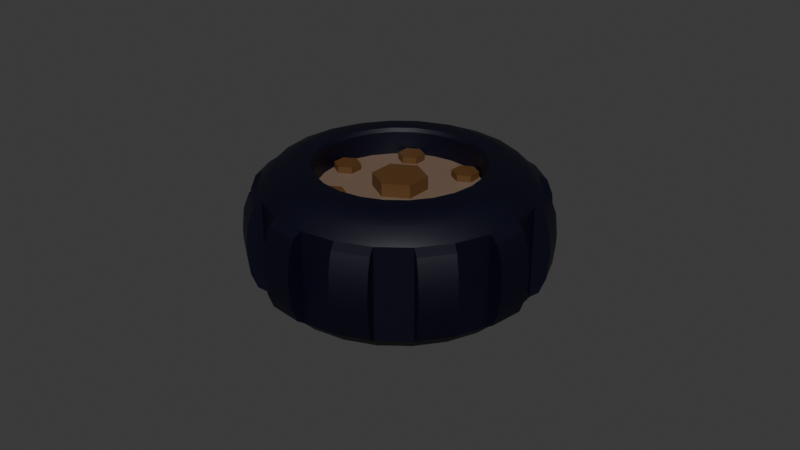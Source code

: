 # Source: test_wheel.blend  (saved by Blender 4.0.36; exported with 4.5.12 LTS)
import bpy
from mathutils import Matrix  # noqa: F401  (used for matrix-valued properties, if any)

bpy.ops.wm.read_factory_settings(use_empty=True)
scene = bpy.context.scene
scene.name = 'Scene'

# ---- collections
col_wheel = bpy.data.collections.new('Wheel'); scene.collection.children.link(col_wheel)
col_effects = bpy.data.collections.new('Effects'); scene.collection.children.link(col_effects)

# ---- images (referenced by path relative to the original .blend; pixels are not part of the script)
import os
ASSET_DIR = os.environ.get("B2B_ASSET_DIR", "")  # directory of the original .blend (textures are referenced by path, not embedded)
HERE = os.path.dirname(os.path.abspath(__file__))  # packed textures are extracted next to this script under _unpacked/

def load_image(name, relpath, width, height, colorspace="sRGB"):
    """Load a texture the original file referenced (path relative to the .blend, or extracted next to this script)."""
    p = next((c for c in (os.path.join(HERE, relpath), os.path.join(ASSET_DIR, relpath)) if relpath and os.path.exists(c)), "")
    if p:
        img = bpy.data.images.load(p, check_existing=True)
        img.name = name
    else:  # same state as the original file: an image datablock whose file is absent (Cycles renders it pink)
        img = bpy.data.images.new(name, width, height)
        img.source = "FILE"
        img.filepath = "//" + (relpath or name)
    img.colorspace_settings.name = colorspace
    return img
img_test_lightning_condensed_png = load_image('test_lightning_condensed.png', 'test_lightning_condensed.png', 1024, 1024, 'sRGB')
img_wheel_shell_bonus_lines_png = load_image('wheel_shell_bonus_lines.png', 'wheel_shell_bonus_lines.png', 1024, 1024, 'sRGB')
img_wheel_shell_bonus_clouds_png = load_image('wheel_shell_bonus_clouds.png', 'wheel_shell_bonus_clouds.png', 1024, 1024, 'sRGB')

# ---- materials (node trees are filled in below, after node groups)
mat_mat_wheel_rubber = bpy.data.materials.new('mat_wheel_rubber')
mat_mat_wheel_rubber.use_transparent_shadow = False
mat_mat_wheel_metal_dark = bpy.data.materials.new('mat_wheel_metal_dark')
mat_mat_wheel_metal_dark.use_transparent_shadow = False
mat_mat_metal_wheel_light = bpy.data.materials.new('mat_metal_wheel_light')
mat_mat_metal_wheel_light.use_transparent_shadow = False
mat_mat_wheel_lightning = bpy.data.materials.new('mat_wheel_lightning')
mat_mat_wheel_lightning.surface_render_method = 'BLENDED'
mat_mat_wheel_lightning.blend_method = 'BLEND'
mat_mat_wheel_lightning.use_backface_culling = True
mat_mat_wheel_lightning.use_transparent_shadow = False
mat_mat_wheel_lightning_lines = bpy.data.materials.new('mat_wheel_lightning_lines')
mat_mat_wheel_lightning_lines.surface_render_method = 'BLENDED'
mat_mat_wheel_lightning_lines.blend_method = 'BLEND'
mat_mat_wheel_lightning_lines.use_backface_culling = True
mat_mat_wheel_lightning_lines.use_transparent_shadow = False
mat_mat_wheel_lightning_clouds = bpy.data.materials.new('mat_wheel_lightning_clouds')
mat_mat_wheel_lightning_clouds.surface_render_method = 'BLENDED'
mat_mat_wheel_lightning_clouds.blend_method = 'BLEND'
mat_mat_wheel_lightning_clouds.use_backface_culling = True
mat_mat_wheel_lightning_clouds.use_transparent_shadow = False

# ---- node groups
ng_auto_smooth = bpy.data.node_groups.new('Auto Smooth', 'GeometryNodeTree')
_s = ng_auto_smooth.interface.new_socket(name='Geometry', in_out='OUTPUT', socket_type='NodeSocketGeometry')
_s = ng_auto_smooth.interface.new_socket(name='Geometry', in_out='INPUT', socket_type='NodeSocketGeometry')
_s = ng_auto_smooth.interface.new_socket(name='Angle', in_out='INPUT', socket_type='NodeSocketFloat')
_s.subtype = 'ANGLE'
_s.min_value = 0.0
_s.max_value = 3.142
ng_auto_smooth.is_modifier = True
_N = ng_auto_smooth.nodes; _L = ng_auto_smooth.links
n0 = _N.new('NodeGroupOutput'); n0.name = 'Group Output'; n0.location = (480, -100)
n1 = _N.new('NodeGroupInput'); n1.name = 'Group Input'; n1.location = (-420, -300)
n2 = _N.new('NodeGroupInput'); n2.name = 'Group Input.001'; n2.location = (-60, -100)
n3 = _N.new('GeometryNodeSetShadeSmooth'); n3.name = 'Set Shade Smooth'; n3.location = (120, -100)
n3.domain = 'EDGE'
n4 = _N.new('GeometryNodeSetShadeSmooth'); n4.name = 'Set Shade Smooth.001'; n4.location = (300, -100)
n5 = _N.new('GeometryNodeInputMeshEdgeAngle'); n5.name = 'Edge Angle'; n5.location = (-420, -220)
n6 = _N.new('GeometryNodeInputEdgeSmooth'); n6.name = 'Is Edge Smooth'; n6.location = (-60, -160)
n7 = _N.new('GeometryNodeInputShadeSmooth'); n7.name = 'Is Face Smooth'; n7.location = (-240, -340)
n8 = _N.new('FunctionNodeBooleanMath'); n8.name = 'Boolean Math'; n8.location = (-60, -220)
n9 = _N.new('FunctionNodeCompare'); n9.name = 'Compare'; n9.location = (-240, -180)
n9.operation = 'LESS_EQUAL'
_L.new(n5.outputs[0], n9.inputs[0])
_L.new(n4.outputs[0], n0.inputs[0])
_L.new(n1.outputs[1], n9.inputs[1])
_L.new(n9.outputs[0], n8.inputs[0])
_L.new(n7.outputs[0], n8.inputs[1])
_L.new(n2.outputs[0], n3.inputs[0])
_L.new(n6.outputs[0], n3.inputs[1])
_L.new(n3.outputs[0], n4.inputs[0])
_L.new(n8.outputs[0], n3.inputs[2])
n0.is_active_output = True

# ---- material node trees
mat_mat_wheel_rubber.use_nodes = True; mat_mat_wheel_rubber.node_tree.nodes.clear()
_N = mat_mat_wheel_rubber.node_tree.nodes; _L = mat_mat_wheel_rubber.node_tree.links
n0 = _N.new('ShaderNodeBsdfPrincipled'); n0.name = 'Principled BSDF'; n0.location = (10, 300)
n0.inputs[0].default_value = (0.0, 0.0, 0.008358, 1.0)
n0.inputs[3].default_value = 1.45
n1 = _N.new('ShaderNodeOutputMaterial'); n1.name = 'Material Output'; n1.location = (300, 300)
_L.new(n0.outputs[0], n1.inputs[0])
n1.is_active_output = True
mat_mat_wheel_metal_dark.use_nodes = True; mat_mat_wheel_metal_dark.node_tree.nodes.clear()
_N = mat_mat_wheel_metal_dark.node_tree.nodes; _L = mat_mat_wheel_metal_dark.node_tree.links
n0 = _N.new('ShaderNodeBsdfPrincipled'); n0.name = 'Principled BSDF'; n0.location = (10, 300)
n0.inputs[0].default_value = (0.1021, 0.04653, 0.01361, 1.0)
n0.inputs[3].default_value = 1.45
n1 = _N.new('ShaderNodeOutputMaterial'); n1.name = 'Material Output'; n1.location = (300, 300)
_L.new(n0.outputs[0], n1.inputs[0])
n1.is_active_output = True
mat_mat_metal_wheel_light.use_nodes = True; mat_mat_metal_wheel_light.node_tree.nodes.clear()
_N = mat_mat_metal_wheel_light.node_tree.nodes; _L = mat_mat_metal_wheel_light.node_tree.links
n0 = _N.new('ShaderNodeBsdfPrincipled'); n0.name = 'Principled BSDF'; n0.location = (10, 300)
n0.inputs[0].default_value = (0.1802, 0.1209, 0.08481, 1.0)
n0.inputs[3].default_value = 1.45
n1 = _N.new('ShaderNodeOutputMaterial'); n1.name = 'Material Output'; n1.location = (300, 300)
_L.new(n0.outputs[0], n1.inputs[0])
n1.is_active_output = True
mat_mat_wheel_lightning.use_nodes = True; mat_mat_wheel_lightning.node_tree.nodes.clear()
_N = mat_mat_wheel_lightning.node_tree.nodes; _L = mat_mat_wheel_lightning.node_tree.links
n0 = _N.new('ShaderNodeBsdfPrincipled'); n0.name = 'Principled BSDF'; n0.location = (10, 300)
n0.inputs[3].default_value = 1.45
n1 = _N.new('ShaderNodeOutputMaterial'); n1.name = 'Material Output'; n1.location = (300, 300)
n2 = _N.new('ShaderNodeTexImage'); n2.name = 'Image Texture'; n2.location = (-358, 193)
n2.image = img_test_lightning_condensed_png
_L.new(n0.outputs[0], n1.inputs[0])
_L.new(n2.outputs[0], n0.inputs[0])
_L.new(n2.outputs[1], n0.inputs[4])
n1.is_active_output = True
mat_mat_wheel_lightning_lines.use_nodes = True; mat_mat_wheel_lightning_lines.node_tree.nodes.clear()
_N = mat_mat_wheel_lightning_lines.node_tree.nodes; _L = mat_mat_wheel_lightning_lines.node_tree.links
n0 = _N.new('ShaderNodeBsdfPrincipled'); n0.name = 'Principled BSDF'; n0.location = (10, 300)
n0.inputs[3].default_value = 1.45
n1 = _N.new('ShaderNodeOutputMaterial'); n1.name = 'Material Output'; n1.location = (300, 300)
n2 = _N.new('ShaderNodeTexImage'); n2.name = 'Image Texture'; n2.location = (-358, 193)
n2.image = img_wheel_shell_bonus_lines_png
_L.new(n0.outputs[0], n1.inputs[0])
_L.new(n2.outputs[0], n0.inputs[0])
_L.new(n2.outputs[1], n0.inputs[4])
n1.is_active_output = True
mat_mat_wheel_lightning_clouds.use_nodes = True; mat_mat_wheel_lightning_clouds.node_tree.nodes.clear()
_N = mat_mat_wheel_lightning_clouds.node_tree.nodes; _L = mat_mat_wheel_lightning_clouds.node_tree.links
n0 = _N.new('ShaderNodeBsdfPrincipled'); n0.name = 'Principled BSDF'; n0.location = (10, 300)
n0.inputs[3].default_value = 1.45
n1 = _N.new('ShaderNodeOutputMaterial'); n1.name = 'Material Output'; n1.location = (300, 300)
n2 = _N.new('ShaderNodeTexImage'); n2.name = 'Image Texture'; n2.location = (-358, 193)
n2.image = img_wheel_shell_bonus_clouds_png
_L.new(n0.outputs[0], n1.inputs[0])
_L.new(n2.outputs[0], n0.inputs[0])
_L.new(n2.outputs[1], n0.inputs[4])
n1.is_active_output = True

# ---- world
world_world = bpy.data.worlds.new('World'); scene.world = world_world
world_world.use_nodes = True; world_world.node_tree.nodes.clear()
_N = world_world.node_tree.nodes; _L = world_world.node_tree.links
n0 = _N.new('ShaderNodeOutputWorld'); n0.name = 'World Output'; n0.location = (300, 300)
n1 = _N.new('ShaderNodeBackground'); n1.name = 'Background'; n1.location = (10, 300)
n1.inputs[0].default_value = (0.05088, 0.05088, 0.05088, 1.0)
_L.new(n1.outputs[0], n0.inputs[0])
n0.is_active_output = True
world_world.color = (0.05088, 0.05088, 0.05088)
world_world.use_sun_shadow = False
world_world.sun_shadow_jitter_overblur = 0.0

# ---- meshes
me_cylinder_001 = bpy.data.meshes.new('Cylinder.001')
me_cylinder_001.from_pydata([(0.0, 1.0, -0.35), (0.0, 1.0, 0.35), (0.2588, 0.9659, -0.35), (0.2588, 0.9659, 0.35), (0.5, 0.866, -0.35), (0.5, 0.866, 0.35), (0.7071, 0.7071, -0.35), (0.7071, 0.7071, 0.35), (0.866, 0.5, -0.35), (0.866, 0.5, 0.35), (0.9659, 0.2588, -0.35), (0.9659, 0.2588, 0.35), (1.0, 0.0, -0.35), (1.0, 0.0, 0.35), (0.9659, -0.2588, -0.35), (0.9659, -0.2588, 0.35), (0.866, -0.5, -0.35), (0.866, -0.5, 0.35), (0.7071, -0.7071, -0.35), (0.7071, -0.7071, 0.35), (0.5, -0.866, -0.35), (0.5, -0.866, 0.35), (0.2588, -0.9659, -0.35), (0.2588, -0.9659, 0.35), (0.0, -1.0, -0.35), (0.0, -1.0, 0.35), (-0.2588, -0.9659, -0.35), (-0.2588, -0.9659, 0.35), (-0.5, -0.866, -0.35), (-0.5, -0.866, 0.35), (-0.7071, -0.7071, -0.35), (-0.7071, -0.7071, 0.35), (-0.866, -0.5, -0.35), (-0.866, -0.5, 0.35), (-0.9659, -0.2588, -0.35), (-0.9659, -0.2588, 0.35), (-1.0, 0.0, -0.35), (-1.0, 0.0, 0.35), (-0.9659, 0.2588, -0.35), (-0.9659, 0.2588, 0.35), (-0.866, 0.5, -0.35), (-0.866, 0.5, 0.35), (-0.7071, 0.7071, -0.35), (-0.7071, 0.7071, 0.35), (-0.5, 0.866, -0.35), (-0.5, 0.866, 0.35), (-0.2588, 0.9659, -0.35), (-0.2588, 0.9659, 0.35), (0.01566, 1.119, -0.03987), (0.0, 1.0, -0.35), (0.01356, 1.103, -0.1949), (0.007832, 1.059, -0.3085), (0.2588, 0.9659, -0.35), (0.2745, 1.085, -0.03987), (0.2667, 1.025, -0.3085), (0.2724, 1.069, -0.1949), (0.2745, 1.085, 0.03987), (0.2588, 0.9659, 0.35), (0.2724, 1.069, 0.1949), (0.2667, 1.025, 0.3085), (0.0, 1.0, 0.35), (0.01566, 1.119, 0.03987), (0.007832, 1.059, 0.3085), (0.01356, 1.103, 0.1949), (0.5731, 0.9612, -0.03987), (0.5, 0.866, -0.35), (0.5633, 0.9485, -0.1949), (0.5365, 0.9136, -0.3085), (0.7071, 0.7071, -0.35), (0.7802, 0.8023, -0.03987), (0.7436, 0.7547, -0.3085), (0.7704, 0.7896, -0.1949), (0.7802, 0.8023, 0.03987), (0.7071, 0.7071, 0.35), (0.7704, 0.7896, 0.1949), (0.7436, 0.7547, 0.3085), (0.5, 0.866, 0.35), (0.5731, 0.9612, 0.03987), (0.5365, 0.9136, 0.3085), (0.5633, 0.9485, 0.1949), (0.9769, 0.5459, -0.03987), (0.866, 0.5, -0.35), (0.962, 0.5398, -0.1949), (0.9215, 0.523, -0.3085), (0.9659, 0.2588, -0.35), (1.077, 0.3047, -0.03987), (1.021, 0.2818, -0.3085), (1.062, 0.2986, -0.1949), (1.077, 0.3047, 0.03987), (0.9659, 0.2588, 0.35), (1.062, 0.2986, 0.1949), (1.021, 0.2818, 0.3085), (0.866, 0.5, 0.35), (0.9769, 0.5459, 0.03987), (0.9215, 0.523, 0.3085), (0.962, 0.5398, 0.1949), (1.119, -0.01566, -0.03987), (1.0, 0.0, -0.35), (1.103, -0.01356, -0.1949), (1.059, -0.007832, -0.3085), (0.9659, -0.2588, -0.35), (1.085, -0.2745, -0.03987), (1.025, -0.2667, -0.3085), (1.069, -0.2724, -0.1949), (1.085, -0.2745, 0.03987), (0.9659, -0.2588, 0.35), (1.069, -0.2724, 0.1949), (1.025, -0.2667, 0.3085), (1.0, 0.0, 0.35), (1.119, -0.01566, 0.03987), (1.059, -0.007832, 0.3085), (1.103, -0.01356, 0.1949), (0.9612, -0.5731, -0.03987), (0.866, -0.5, -0.35), (0.9485, -0.5633, -0.1949), (0.9136, -0.5365, -0.3085), (0.7071, -0.7071, -0.35), (0.8023, -0.7802, -0.03987), (0.7547, -0.7436, -0.3085), (0.7896, -0.7704, -0.1949), (0.8023, -0.7802, 0.03987), (0.7071, -0.7071, 0.35), (0.7896, -0.7704, 0.1949), (0.7547, -0.7436, 0.3085), (0.866, -0.5, 0.35), (0.9612, -0.5731, 0.03987), (0.9136, -0.5365, 0.3085), (0.9485, -0.5633, 0.1949), (0.5459, -0.9769, -0.03987), (0.5, -0.866, -0.35), (0.5398, -0.962, -0.1949), (0.523, -0.9215, -0.3085), (0.2588, -0.9659, -0.35), (0.3047, -1.077, -0.03987), (0.2818, -1.021, -0.3085), (0.2986, -1.062, -0.1949), (0.3047, -1.077, 0.03987), (0.2588, -0.9659, 0.35), (0.2986, -1.062, 0.1949), (0.2818, -1.021, 0.3085), (0.5, -0.866, 0.35), (0.5459, -0.9769, 0.03987), (0.523, -0.9215, 0.3085), (0.5398, -0.962, 0.1949), (-0.01566, -1.119, -0.03987), (0.0, -1.0, -0.35), (-0.01356, -1.103, -0.1949), (-0.007832, -1.059, -0.3085), (-0.2588, -0.9659, -0.35), (-0.2745, -1.085, -0.03987), (-0.2667, -1.025, -0.3085), (-0.2724, -1.069, -0.1949), (-0.2745, -1.085, 0.03987), (-0.2588, -0.9659, 0.35), (-0.2724, -1.069, 0.1949), (-0.2667, -1.025, 0.3085), (0.0, -1.0, 0.35), (-0.01566, -1.119, 0.03987), (-0.007832, -1.059, 0.3085), (-0.01356, -1.103, 0.1949), (-0.5731, -0.9612, -0.03987), (-0.5, -0.866, -0.35), (-0.5633, -0.9485, -0.1949), (-0.5365, -0.9136, -0.3085), (-0.7071, -0.7071, -0.35), (-0.7802, -0.8023, -0.03987), (-0.7436, -0.7547, -0.3085), (-0.7704, -0.7896, -0.1949), (-0.7802, -0.8023, 0.03987), (-0.7071, -0.7071, 0.35), (-0.7704, -0.7896, 0.1949), (-0.7436, -0.7547, 0.3085), (-0.5, -0.866, 0.35), (-0.5731, -0.9612, 0.03987), (-0.5365, -0.9136, 0.3085), (-0.5633, -0.9485, 0.1949), (-0.9769, -0.5459, -0.03987), (-0.866, -0.5, -0.35), (-0.962, -0.5398, -0.1949), (-0.9215, -0.523, -0.3085), (-0.9659, -0.2588, -0.35), (-1.077, -0.3047, -0.03987), (-1.021, -0.2818, -0.3085), (-1.062, -0.2986, -0.1949), (-1.077, -0.3047, 0.03987), (-0.9659, -0.2588, 0.35), (-1.062, -0.2986, 0.1949), (-1.021, -0.2818, 0.3085), (-0.866, -0.5, 0.35), (-0.9769, -0.5459, 0.03987), (-0.9215, -0.523, 0.3085), (-0.962, -0.5398, 0.1949), (-1.119, 0.01566, -0.03987), (-1.0, 0.0, -0.35), (-1.103, 0.01356, -0.1949), (-1.059, 0.007832, -0.3085), (-0.9659, 0.2588, -0.35), (-1.085, 0.2745, -0.03987), (-1.025, 0.2667, -0.3085), (-1.069, 0.2724, -0.1949), (-1.085, 0.2745, 0.03987), (-0.9659, 0.2588, 0.35), (-1.069, 0.2724, 0.1949), (-1.025, 0.2667, 0.3085), (-1.0, 0.0, 0.35), (-1.119, 0.01566, 0.03987), (-1.059, 0.007832, 0.3085), (-1.103, 0.01356, 0.1949), (-0.9612, 0.5731, -0.03987), (-0.866, 0.5, -0.35), (-0.9485, 0.5633, -0.1949), (-0.9136, 0.5365, -0.3085), (-0.7071, 0.7071, -0.35), (-0.8023, 0.7802, -0.03987), (-0.7547, 0.7436, -0.3085), (-0.7896, 0.7704, -0.1949), (-0.8023, 0.7802, 0.03987), (-0.7071, 0.7071, 0.35), (-0.7896, 0.7704, 0.1949), (-0.7547, 0.7436, 0.3085), (-0.866, 0.5, 0.35), (-0.9612, 0.5731, 0.03987), (-0.9136, 0.5365, 0.3085), (-0.9485, 0.5633, 0.1949), (-0.5459, 0.9769, -0.03987), (-0.5, 0.866, -0.35), (-0.5398, 0.962, -0.1949), (-0.523, 0.9215, -0.3085), (-0.2588, 0.9659, -0.35), (-0.3047, 1.077, -0.03987), (-0.2818, 1.021, -0.3085), (-0.2986, 1.062, -0.1949), (-0.3047, 1.077, 0.03987), (-0.2588, 0.9659, 0.35), (-0.2986, 1.062, 0.1949), (-0.2818, 1.021, 0.3085), (-0.5, 0.866, 0.35), (-0.5459, 0.9769, 0.03987), (-0.523, 0.9215, 0.3085), (-0.5398, 0.962, 0.1949), (0.0, 0.9058, -0.4434), (0.0, 0.9058, 0.4434), (0.2344, 0.8749, -0.4434), (0.2344, 0.8749, 0.4434), (0.4529, 0.7844, -0.4434), (0.4529, 0.7844, 0.4434), (0.6405, 0.6405, -0.4434), (0.6405, 0.6405, 0.4434), (0.7844, 0.4529, -0.4434), (0.7844, 0.4529, 0.4434), (0.8749, 0.2344, -0.4434), (0.8749, 0.2344, 0.4434), (0.9058, 0.0, -0.4434), (0.9058, 0.0, 0.4434), (0.8749, -0.2344, -0.4434), (0.8749, -0.2344, 0.4434), (0.7844, -0.4529, -0.4434), (0.7844, -0.4529, 0.4434), (0.6405, -0.6405, -0.4434), (0.6405, -0.6405, 0.4434), (0.4529, -0.7844, -0.4434), (0.4529, -0.7844, 0.4434), (0.2344, -0.8749, -0.4434), (0.2344, -0.8749, 0.4434), (0.0, -0.9058, -0.4434), (0.0, -0.9058, 0.4434), (-0.2344, -0.8749, -0.4434), (-0.2344, -0.8749, 0.4434), (-0.4529, -0.7844, -0.4434), (-0.4529, -0.7844, 0.4434), (-0.6405, -0.6405, -0.4434), (-0.6405, -0.6405, 0.4434), (-0.7844, -0.4529, -0.4434), (-0.7844, -0.4529, 0.4434), (-0.8749, -0.2344, -0.4434), (-0.8749, -0.2344, 0.4434), (-0.9058, 0.0, -0.4434), (-0.9058, 0.0, 0.4434), (-0.8749, 0.2344, -0.4434), (-0.8749, 0.2344, 0.4434), (-0.7844, 0.4529, -0.4434), (-0.7844, 0.4529, 0.4434), (-0.6405, 0.6405, -0.4434), (-0.6405, 0.6405, 0.4434), (-0.4529, 0.7844, -0.4434), (-0.4529, 0.7844, 0.4434), (-0.2344, 0.8749, -0.4434), (-0.2344, 0.8749, 0.4434), (0.1988, 0.7418, -0.5), (-9.313e-10, 0.768, -0.5), (9.313e-10, 0.768, 0.5), (0.1988, 0.7418, 0.5), (0.384, 0.6651, -0.5), (0.384, 0.6651, 0.5), (0.5431, 0.5431, -0.5), (0.5431, 0.5431, 0.5), (0.6651, 0.384, -0.5), (0.6651, 0.384, 0.5), (0.7418, 0.1988, -0.5), (0.7418, 0.1988, 0.5), (0.768, 9.313e-10, -0.5), (0.768, -9.313e-10, 0.5), (0.7418, -0.1988, -0.5), (0.7418, -0.1988, 0.5), (0.6651, -0.384, -0.5), (0.6651, -0.384, 0.5), (0.5431, -0.5431, -0.5), (0.5431, -0.5431, 0.5), (0.384, -0.6651, -0.5), (0.384, -0.6651, 0.5), (0.1988, -0.7418, -0.5), (0.1988, -0.7418, 0.5), (9.313e-10, -0.768, -0.5), (-9.313e-10, -0.768, 0.5), (-0.1988, -0.7418, -0.5), (-0.1988, -0.7418, 0.5), (-0.384, -0.6651, -0.5), (-0.384, -0.6651, 0.5), (-0.5431, -0.5431, -0.5), (-0.5431, -0.5431, 0.5), (-0.6651, -0.384, -0.5), (-0.6651, -0.384, 0.5), (-0.7418, -0.1988, -0.5), (-0.7418, -0.1988, 0.5), (-0.768, -9.313e-10, -0.5), (-0.768, 9.313e-10, 0.5), (-0.7418, 0.1988, -0.5), (-0.7418, 0.1988, 0.5), (-0.6651, 0.384, -0.5), (-0.6651, 0.384, 0.5), (-0.5431, 0.5431, -0.5), (-0.5431, 0.5431, 0.5), (-0.384, 0.6651, -0.5), (-0.384, 0.6651, 0.5), (-0.1988, 0.7418, -0.5), (-0.1988, 0.7418, 0.5), (-7.963e-10, 0.6035, -0.475), (-8.382e-10, 0.6262, -0.5), (8.382e-10, 0.6262, 0.5), (7.963e-10, 0.6035, 0.475), (0.1621, 0.6049, -0.5), (0.1562, 0.5829, -0.475), (0.1562, 0.5829, 0.475), (0.1621, 0.6049, 0.5), (0.3131, 0.5423, -0.5), (0.3018, 0.5227, -0.475), (0.3018, 0.5227, 0.475), (0.3131, 0.5423, 0.5), (0.4428, 0.4428, -0.5), (0.4267, 0.4267, -0.475), (0.4267, 0.4267, 0.475), (0.4428, 0.4428, 0.5), (0.5423, 0.3131, -0.5), (0.5227, 0.3018, -0.475), (0.5227, 0.3018, 0.475), (0.5423, 0.3131, 0.5), (0.6049, 0.1621, -0.5), (0.5829, 0.1562, -0.475), (0.5829, 0.1562, 0.475), (0.6049, 0.1621, 0.5), (0.6262, 8.382e-10, -0.5), (0.6035, 7.963e-10, -0.475), (0.6035, -7.963e-10, 0.475), (0.6262, -8.382e-10, 0.5), (0.6049, -0.1621, -0.5), (0.5829, -0.1562, -0.475), (0.5829, -0.1562, 0.475), (0.6049, -0.1621, 0.5), (0.5423, -0.3131, -0.5), (0.5227, -0.3018, -0.475), (0.5227, -0.3018, 0.475), (0.5423, -0.3131, 0.5), (0.4428, -0.4428, -0.5), (0.4267, -0.4267, -0.475), (0.4267, -0.4267, 0.475), (0.4428, -0.4428, 0.5), (0.3131, -0.5423, -0.5), (0.3018, -0.5227, -0.475), (0.3018, -0.5227, 0.475), (0.3131, -0.5423, 0.5), (0.1621, -0.6049, -0.5), (0.1562, -0.5829, -0.475), (0.1562, -0.5829, 0.475), (0.1621, -0.6049, 0.5), (8.382e-10, -0.6262, -0.5), (7.963e-10, -0.6035, -0.475), (-7.963e-10, -0.6035, 0.475), (-8.382e-10, -0.6262, 0.5), (-0.1621, -0.6049, -0.5), (-0.1562, -0.5829, -0.475), (-0.1562, -0.5829, 0.475), (-0.1621, -0.6049, 0.5), (-0.3131, -0.5423, -0.5), (-0.3018, -0.5227, -0.475), (-0.3018, -0.5227, 0.475), (-0.3131, -0.5423, 0.5), (-0.4428, -0.4428, -0.5), (-0.4267, -0.4267, -0.475), (-0.4267, -0.4267, 0.475), (-0.4428, -0.4428, 0.5), (-0.5423, -0.3131, -0.5), (-0.5227, -0.3018, -0.475), (-0.5227, -0.3018, 0.475), (-0.5423, -0.3131, 0.5), (-0.6049, -0.1621, -0.5), (-0.5829, -0.1562, -0.475), (-0.5829, -0.1562, 0.475), (-0.6049, -0.1621, 0.5), (-0.6262, -8.382e-10, -0.5), (-0.6035, -7.963e-10, -0.475), (-0.6035, 7.963e-10, 0.475), (-0.6262, 8.382e-10, 0.5), (-0.6049, 0.1621, -0.5), (-0.5829, 0.1562, -0.475), (-0.5829, 0.1562, 0.475), (-0.6049, 0.1621, 0.5), (-0.5423, 0.3131, -0.5), (-0.5227, 0.3018, -0.475), (-0.5227, 0.3018, 0.475), (-0.5423, 0.3131, 0.5), (-0.4428, 0.4428, -0.5), (-0.4267, 0.4267, -0.475), (-0.4267, 0.4267, 0.475), (-0.4428, 0.4428, 0.5), (-0.3131, 0.5423, -0.5), (-0.3018, 0.5227, -0.475), (-0.3018, 0.5227, 0.475), (-0.3131, 0.5423, 0.5), (-0.1621, 0.6049, -0.5), (-0.1562, 0.5829, -0.475), (-0.1562, 0.5829, 0.475), (-0.1621, 0.6049, 0.5)], [], [(46, 47, 1, 0), (3, 2, 52, 54, 55, 53, 56, 58, 59, 57), (6, 7, 9, 8), (19, 18, 116, 118, 119, 117, 120, 122, 123, 121), (10, 11, 13, 12), (34, 32, 177, 180), (14, 15, 17, 16), (26, 24, 145, 148), (18, 19, 21, 20), (21, 23, 137, 140), (22, 23, 25, 24), (23, 22, 132, 134, 135, 133, 136, 138, 139, 137), (26, 27, 29, 28), (38, 36, 193, 196), (30, 31, 33, 32), (22, 20, 129, 132), (34, 35, 37, 36), (27, 26, 148, 150, 151, 149, 152, 154, 155, 153), (38, 39, 41, 40), (42, 40, 209, 212), (42, 43, 45, 44), (17, 19, 121, 124), (2, 3, 5, 4), (2, 4, 244, 242), (47, 46, 228, 230, 231, 229, 232, 234, 235, 233), (427, 431, 335, 333), (338, 343, 291, 290), (5, 3, 243, 245), (4, 6, 246, 244), (7, 5, 245, 247), (6, 8, 248, 246), (9, 7, 247, 249), (8, 10, 250, 248), (11, 9, 249, 251), (10, 12, 252, 250), (13, 11, 251, 253), (12, 14, 254, 252), (15, 13, 253, 255), (14, 16, 256, 254), (17, 15, 255, 257), (16, 18, 258, 256), (19, 17, 257, 259), (18, 20, 260, 258), (21, 19, 259, 261), (20, 22, 262, 260), (23, 21, 261, 263), (22, 24, 264, 262), (25, 23, 263, 265), (24, 26, 266, 264), (27, 25, 265, 267), (26, 28, 268, 266), (29, 27, 267, 269), (28, 30, 270, 268), (31, 29, 269, 271), (30, 32, 272, 270), (33, 31, 271, 273), (32, 34, 274, 272), (35, 33, 273, 275), (34, 36, 276, 274), (37, 35, 275, 277), (36, 38, 278, 276), (39, 37, 277, 279), (38, 40, 280, 278), (41, 39, 279, 281), (40, 42, 282, 280), (43, 41, 281, 283), (42, 44, 284, 282), (45, 43, 283, 285), (44, 46, 286, 284), (47, 45, 285, 287), (0, 2, 242, 240), (3, 1, 241, 243), (1, 47, 287, 241), (4, 5, 76, 78, 79, 77, 64, 66, 67, 65), (8, 9, 92, 94, 95, 93, 80, 82, 83, 81), (12, 13, 108, 110, 111, 109, 96, 98, 99, 97), (16, 17, 124, 126, 127, 125, 112, 114, 115, 113), (20, 21, 140, 142, 143, 141, 128, 130, 131, 129), (24, 25, 156, 158, 159, 157, 144, 146, 147, 145), (28, 29, 172, 174, 175, 173, 160, 162, 163, 161), (32, 33, 188, 190, 191, 189, 176, 178, 179, 177), (36, 37, 204, 206, 207, 205, 192, 194, 195, 193), (40, 41, 220, 222, 223, 221, 208, 210, 211, 209), (44, 45, 236, 238, 239, 237, 224, 226, 227, 225), (0, 1, 60, 62, 63, 61, 48, 50, 51, 49), (25, 27, 153, 156), (1, 3, 57, 60), (30, 28, 161, 164), (96, 109, 104, 101), (31, 30, 164, 166, 167, 165, 168, 170, 171, 169), (45, 47, 233, 236), (144, 157, 152, 149), (29, 31, 169, 172), (80, 93, 88, 85), (7, 6, 68, 70, 71, 69, 72, 74, 75, 73), (224, 237, 232, 229), (35, 34, 180, 182, 183, 181, 184, 186, 187, 185), (128, 141, 136, 133), (5, 7, 73, 76), (64, 77, 72, 69), (48, 61, 56, 53), (33, 35, 185, 188), (208, 221, 216, 213), (11, 10, 84, 86, 87, 85, 88, 90, 91, 89), (112, 125, 120, 117), (39, 38, 196, 198, 199, 197, 200, 202, 203, 201), (9, 11, 89, 92), (192, 205, 200, 197), (37, 39, 201, 204), (14, 12, 97, 100), (15, 14, 100, 102, 103, 101, 104, 106, 107, 105), (43, 42, 212, 214, 215, 213, 216, 218, 219, 217), (176, 189, 184, 181), (13, 15, 105, 108), (10, 8, 81, 84), (6, 4, 65, 68), (41, 43, 217, 220), (46, 44, 225, 228), (18, 16, 113, 116), (160, 173, 168, 165), (48, 53, 55, 50), (50, 55, 54, 51), (51, 54, 52, 49), (56, 61, 63, 58), (58, 63, 62, 59), (59, 62, 60, 57), (64, 69, 71, 66), (66, 71, 70, 67), (67, 70, 68, 65), (72, 77, 79, 74), (74, 79, 78, 75), (75, 78, 76, 73), (80, 85, 87, 82), (82, 87, 86, 83), (83, 86, 84, 81), (88, 93, 95, 90), (90, 95, 94, 91), (91, 94, 92, 89), (96, 101, 103, 98), (98, 103, 102, 99), (99, 102, 100, 97), (104, 109, 111, 106), (106, 111, 110, 107), (107, 110, 108, 105), (112, 117, 119, 114), (114, 119, 118, 115), (115, 118, 116, 113), (120, 125, 127, 122), (122, 127, 126, 123), (123, 126, 124, 121), (128, 133, 135, 130), (130, 135, 134, 131), (131, 134, 132, 129), (136, 141, 143, 138), (138, 143, 142, 139), (139, 142, 140, 137), (144, 149, 151, 146), (146, 151, 150, 147), (147, 150, 148, 145), (152, 157, 159, 154), (154, 159, 158, 155), (155, 158, 156, 153), (160, 165, 167, 162), (162, 167, 166, 163), (163, 166, 164, 161), (168, 173, 175, 170), (170, 175, 174, 171), (171, 174, 172, 169), (176, 181, 183, 178), (178, 183, 182, 179), (179, 182, 180, 177), (184, 189, 191, 186), (186, 191, 190, 187), (187, 190, 188, 185), (192, 197, 199, 194), (194, 199, 198, 195), (195, 198, 196, 193), (200, 205, 207, 202), (202, 207, 206, 203), (203, 206, 204, 201), (208, 213, 215, 210), (210, 215, 214, 211), (211, 214, 212, 209), (216, 221, 223, 218), (218, 223, 222, 219), (219, 222, 220, 217), (224, 229, 231, 226), (226, 231, 230, 227), (227, 230, 228, 225), (232, 237, 239, 234), (234, 239, 238, 235), (235, 238, 236, 233), (2, 0, 49, 52), (288, 289, 240, 242), (290, 291, 243, 241), (292, 288, 242, 244), (291, 293, 245, 243), (294, 292, 244, 246), (293, 295, 247, 245), (296, 294, 246, 248), (295, 297, 249, 247), (298, 296, 248, 250), (297, 299, 251, 249), (300, 298, 250, 252), (299, 301, 253, 251), (302, 300, 252, 254), (301, 303, 255, 253), (304, 302, 254, 256), (303, 305, 257, 255), (306, 304, 256, 258), (305, 307, 259, 257), (308, 306, 258, 260), (307, 309, 261, 259), (310, 308, 260, 262), (309, 311, 263, 261), (312, 310, 262, 264), (311, 313, 265, 263), (314, 312, 264, 266), (313, 315, 267, 265), (316, 314, 266, 268), (315, 317, 269, 267), (318, 316, 268, 270), (317, 319, 271, 269), (320, 318, 270, 272), (319, 321, 273, 271), (322, 320, 272, 274), (321, 323, 275, 273), (324, 322, 274, 276), (323, 325, 277, 275), (326, 324, 276, 278), (325, 327, 279, 277), (328, 326, 278, 280), (327, 329, 281, 279), (330, 328, 280, 282), (329, 331, 283, 281), (332, 330, 282, 284), (331, 333, 285, 283), (334, 332, 284, 286), (333, 335, 287, 285), (289, 334, 286, 240), (335, 290, 241, 287), (46, 0, 240, 286), (339, 430, 429, 336), (431, 338, 290, 335), (343, 347, 293, 291), (350, 346, 345, 349), (347, 351, 295, 293), (354, 350, 349, 353), (351, 355, 297, 295), (358, 354, 353, 357), (355, 359, 299, 297), (362, 358, 357, 361), (359, 363, 301, 299), (366, 362, 361, 365), (363, 367, 303, 301), (370, 366, 365, 369), (367, 371, 305, 303), (374, 370, 369, 373), (371, 375, 307, 305), (378, 374, 373, 377), (375, 379, 309, 307), (382, 378, 377, 381), (379, 383, 311, 309), (386, 382, 381, 385), (383, 387, 313, 311), (390, 386, 385, 389), (387, 391, 315, 313), (394, 390, 389, 393), (391, 395, 317, 315), (398, 394, 393, 397), (395, 399, 319, 317), (402, 398, 397, 401), (399, 403, 321, 319), (406, 402, 401, 405), (403, 407, 323, 321), (410, 406, 405, 409), (407, 411, 325, 323), (414, 410, 409, 413), (411, 415, 327, 325), (418, 414, 413, 417), (415, 419, 329, 327), (422, 418, 417, 421), (419, 423, 331, 329), (426, 422, 421, 425), (423, 427, 333, 331), (428, 424, 332, 334), (430, 426, 425, 429), (340, 337, 289, 288), (346, 342, 341, 345), (424, 420, 330, 332), (420, 416, 328, 330), (416, 412, 326, 328), (412, 408, 324, 326), (408, 404, 322, 324), (404, 400, 320, 322), (400, 396, 318, 320), (396, 392, 316, 318), (392, 388, 314, 316), (388, 384, 312, 314), (384, 380, 310, 312), (380, 376, 308, 310), (376, 372, 306, 308), (372, 368, 304, 306), (368, 364, 302, 304), (364, 360, 300, 302), (360, 356, 298, 300), (356, 352, 296, 298), (352, 348, 294, 296), (348, 344, 292, 294), (344, 340, 288, 292), (337, 428, 334, 289), (341, 336, 337, 340), (339, 342, 343, 338), (345, 341, 340, 344), (342, 346, 347, 343), (349, 345, 344, 348), (346, 350, 351, 347), (353, 349, 348, 352), (350, 354, 355, 351), (357, 353, 352, 356), (354, 358, 359, 355), (361, 357, 356, 360), (358, 362, 363, 359), (365, 361, 360, 364), (362, 366, 367, 363), (369, 365, 364, 368), (366, 370, 371, 367), (373, 369, 368, 372), (370, 374, 375, 371), (377, 373, 372, 376), (374, 378, 379, 375), (381, 377, 376, 380), (378, 382, 383, 379), (385, 381, 380, 384), (382, 386, 387, 383), (389, 385, 384, 388), (386, 390, 391, 387), (393, 389, 388, 392), (390, 394, 395, 391), (397, 393, 392, 396), (394, 398, 399, 395), (401, 397, 396, 400), (398, 402, 403, 399), (405, 401, 400, 404), (402, 406, 407, 403), (409, 405, 404, 408), (406, 410, 411, 407), (413, 409, 408, 412), (410, 414, 415, 411), (417, 413, 412, 416), (414, 418, 419, 415), (421, 417, 416, 420), (418, 422, 423, 419), (425, 421, 420, 424), (422, 426, 427, 423), (429, 425, 424, 428), (426, 430, 431, 427), (336, 429, 428, 337), (430, 339, 338, 431), (342, 339, 336, 341)])
me_cylinder_001.polygons.foreach_set('use_smooth', [True] * 360)
_uv = me_cylinder_001.uv_layers.new(name='UVMap')
_uv.uv.foreach_set('vector', [0.04167, 0.575, 0.04167, 0.925, -1.863e-07, 0.925, -1.863e-07, 0.575, 0.9583, 0.925, 0.9583, 0.575, 0.9583, 0.575, 0.9583, 0.5958, 0.9583, 0.6525, 0.9583, 0.7301, 0.9583, 0.7699, 0.9583, 0.8475, 0.9583, 0.9042, 0.9583, 0.925, 0.875, 0.575, 0.875, 0.925, 0.8333, 0.925, 0.8333, 0.575, 0.625, 0.925, 0.625, 0.575, 0.625, 0.575, 0.625, 0.5958, 0.625, 0.6525, 0.625, 0.7301, 0.625, 0.7699, 0.625, 0.8475, 0.625, 0.9042, 0.625, 0.925, 0.7917, 0.575, 0.7917, 0.925, 0.75, 0.925, 0.75, 0.575, 0.5182, 0.1879, 0.5422, 0.13, 0.5422, 0.13, 0.5182, 0.1879, 0.7083, 0.575, 0.7083, 0.925, 0.6667, 0.925, 0.6667, 0.575, 0.6879, 0.01818, 0.75, 0.01, 0.75, 0.01, 0.6879, 0.01818, 0.625, 0.575, 0.625, 0.925, 0.5833, 0.925, 0.5833, 0.575, 0.37, 0.04215, 0.3121, 0.01818, 0.3121, 0.01818, 0.37, 0.04215, 0.5417, 0.575, 0.5417, 0.925, 0.5, 0.925, 0.5, 0.575, 0.5417, 0.925, 0.5417, 0.575, 0.5417, 0.575, 0.5417, 0.5958, 0.5417, 0.6525, 0.5417, 0.7301, 0.5417, 0.7699, 0.5417, 0.8475, 0.5417, 0.9042, 0.5417, 0.925, 0.4583, 0.575, 0.4583, 0.925, 0.4167, 0.925, 0.4167, 0.575, 0.5182, 0.3121, 0.51, 0.25, 0.51, 0.25, 0.5182, 0.3121, 0.375, 0.575, 0.375, 0.925, 0.3333, 0.925, 0.3333, 0.575, 0.8121, 0.01818, 0.87, 0.04215, 0.87, 0.04215, 0.8121, 0.01818, 0.2917, 0.575, 0.2917, 0.925, 0.25, 0.925, 0.25, 0.575, 0.4583, 0.925, 0.4583, 0.575, 0.4583, 0.575, 0.4583, 0.5958, 0.4583, 0.6525, 0.4583, 0.7301, 0.4583, 0.7699, 0.4583, 0.8475, 0.4583, 0.9042, 0.4583, 0.925, 0.2083, 0.575, 0.2083, 0.925, 0.1667, 0.925, 0.1667, 0.575, 0.5803, 0.4197, 0.5422, 0.37, 0.5422, 0.37, 0.5803, 0.4197, 0.125, 0.575, 0.125, 0.925, 0.08333, 0.925, 0.08333, 0.575, 0.4578, 0.13, 0.4197, 0.08029, 0.4197, 0.08029, 0.4578, 0.13, 0.9583, 0.575, 0.9583, 0.925, 0.9167, 0.925, 0.9167, 0.575, 0.8121, 0.4818, 0.87, 0.4578, 0.8587, 0.4383, 0.8063, 0.46, 0.04167, 0.925, 0.04167, 0.575, 0.04167, 0.575, 0.04167, 0.5958, 0.04167, 0.6525, 0.04167, 0.7301, 0.04167, 0.7699, 0.04167, 0.8475, 0.04167, 0.9042, 0.04167, 0.925, 0.1665, 0.3946, 0.2068, 0.4113, 0.2023, 0.428, 0.1578, 0.4096, 0.25, 0.417, 0.2932, 0.4113, 0.2977, 0.428, 0.25, 0.4343, 0.37, 0.4578, 0.3121, 0.4818, 0.3063, 0.46, 0.3587, 0.4383, 0.87, 0.4578, 0.9197, 0.4197, 0.9037, 0.4037, 0.8587, 0.4383, 0.4197, 0.4197, 0.37, 0.4578, 0.3587, 0.4383, 0.4037, 0.4037, 0.9197, 0.4197, 0.9578, 0.37, 0.9383, 0.3587, 0.9037, 0.4037, 0.4578, 0.37, 0.4197, 0.4197, 0.4037, 0.4037, 0.4383, 0.3587, 0.9578, 0.37, 0.9818, 0.3121, 0.96, 0.3063, 0.9383, 0.3587, 0.4818, 0.3121, 0.4578, 0.37, 0.4383, 0.3587, 0.46, 0.3063, 0.9818, 0.3121, 0.99, 0.25, 0.9674, 0.25, 0.96, 0.3063, 0.49, 0.25, 0.4818, 0.3121, 0.46, 0.3063, 0.4674, 0.25, 0.99, 0.25, 0.9818, 0.1879, 0.96, 0.1937, 0.9674, 0.25, 0.4818, 0.1879, 0.49, 0.25, 0.4674, 0.25, 0.46, 0.1937, 0.9818, 0.1879, 0.9578, 0.13, 0.9383, 0.1413, 0.96, 0.1937, 0.4578, 0.13, 0.4818, 0.1879, 0.46, 0.1937, 0.4383, 0.1413, 0.9578, 0.13, 0.9197, 0.08029, 0.9037, 0.09629, 0.9383, 0.1413, 0.4197, 0.08029, 0.4578, 0.13, 0.4383, 0.1413, 0.4037, 0.09629, 0.9197, 0.08029, 0.87, 0.04215, 0.8587, 0.06174, 0.9037, 0.09629, 0.37, 0.04215, 0.4197, 0.08029, 0.4037, 0.09629, 0.3587, 0.06174, 0.87, 0.04215, 0.8121, 0.01818, 0.8063, 0.04002, 0.8587, 0.06174, 0.3121, 0.01818, 0.37, 0.04215, 0.3587, 0.06174, 0.3063, 0.04002, 0.8121, 0.01818, 0.75, 0.01, 0.75, 0.03262, 0.8063, 0.04002, 0.25, 0.01, 0.3121, 0.01818, 0.3063, 0.04002, 0.25, 0.03262, 0.75, 0.01, 0.6879, 0.01818, 0.6937, 0.04002, 0.75, 0.03262, 0.1879, 0.01818, 0.25, 0.01, 0.25, 0.03262, 0.1937, 0.04002, 0.6879, 0.01818, 0.63, 0.04215, 0.6413, 0.06174, 0.6937, 0.04002, 0.13, 0.04215, 0.1879, 0.01818, 0.1937, 0.04002, 0.1413, 0.06174, 0.63, 0.04215, 0.5803, 0.08029, 0.5963, 0.09629, 0.6413, 0.06174, 0.08029, 0.08029, 0.13, 0.04215, 0.1413, 0.06174, 0.09629, 0.09629, 0.5803, 0.08029, 0.5422, 0.13, 0.5617, 0.1413, 0.5963, 0.09629, 0.04215, 0.13, 0.08029, 0.08029, 0.09629, 0.09629, 0.06174, 0.1413, 0.5422, 0.13, 0.5182, 0.1879, 0.54, 0.1937, 0.5617, 0.1413, 0.01818, 0.1879, 0.04215, 0.13, 0.06174, 0.1413, 0.04002, 0.1937, 0.5182, 0.1879, 0.51, 0.25, 0.5326, 0.25, 0.54, 0.1937, 0.01, 0.25, 0.01818, 0.1879, 0.04002, 0.1937, 0.03262, 0.25, 0.51, 0.25, 0.5182, 0.3121, 0.54, 0.3063, 0.5326, 0.25, 0.01818, 0.3121, 0.01, 0.25, 0.03262, 0.25, 0.04002, 0.3063, 0.5182, 0.3121, 0.5422, 0.37, 0.5617, 0.3587, 0.54, 0.3063, 0.04215, 0.37, 0.01818, 0.3121, 0.04002, 0.3063, 0.06174, 0.3587, 0.5422, 0.37, 0.5803, 0.4197, 0.5963, 0.4037, 0.5617, 0.3587, 0.08029, 0.4197, 0.04215, 0.37, 0.06174, 0.3587, 0.09629, 0.4037, 0.5803, 0.4197, 0.63, 0.4578, 0.6413, 0.4383, 0.5963, 0.4037, 0.13, 0.4578, 0.08029, 0.4197, 0.09629, 0.4037, 0.1413, 0.4383, 0.63, 0.4578, 0.6879, 0.4818, 0.6937, 0.46, 0.6413, 0.4383, 0.1879, 0.4818, 0.13, 0.4578, 0.1413, 0.4383, 0.1937, 0.46, 0.75, 0.49, 0.8121, 0.4818, 0.8063, 0.46, 0.75, 0.4674, 0.3121, 0.4818, 0.25, 0.49, 0.25, 0.4674, 0.3063, 0.46, 0.25, 0.49, 0.1879, 0.4818, 0.1937, 0.46, 0.25, 0.4674, 0.9167, 0.575, 0.9167, 0.925, 0.9167, 0.925, 0.9167, 0.9042, 0.9167, 0.8475, 0.9167, 0.7699, 0.9167, 0.7301, 0.9167, 0.6525, 0.9167, 0.5958, 0.9167, 0.575, 0.8333, 0.575, 0.8333, 0.925, 0.8333, 0.925, 0.8333, 0.9042, 0.8333, 0.8475, 0.8333, 0.7699, 0.8333, 0.7301, 0.8333, 0.6525, 0.8333, 0.5958, 0.8333, 0.575, 0.75, 0.575, 0.75, 0.925, 0.75, 0.925, 0.75, 0.9042, 0.75, 0.8475, 0.75, 0.7699, 0.75, 0.7301, 0.75, 0.6525, 0.75, 0.5958, 0.75, 0.575, 0.6667, 0.575, 0.6667, 0.925, 0.6667, 0.925, 0.6667, 0.9042, 0.6667, 0.8475, 0.6667, 0.7699, 0.6667, 0.7301, 0.6667, 0.6525, 0.6667, 0.5958, 0.6667, 0.575, 0.5833, 0.575, 0.5833, 0.925, 0.5833, 0.925, 0.5833, 0.9042, 0.5833, 0.8475, 0.5833, 0.7699, 0.5833, 0.7301, 0.5833, 0.6525, 0.5833, 0.5958, 0.5833, 0.575, 0.5, 0.575, 0.5, 0.925, 0.5, 0.925, 0.5, 0.9042, 0.5, 0.8475, 0.5, 0.7699, 0.5, 0.7301, 0.5, 0.6525, 0.5, 0.5958, 0.5, 0.575, 0.4167, 0.575, 0.4167, 0.925, 0.4167, 0.925, 0.4167, 0.9042, 0.4167, 0.8475, 0.4167, 0.7699, 0.4167, 0.7301, 0.4167, 0.6525, 0.4167, 0.5958, 0.4167, 0.575, 0.3333, 0.575, 0.3333, 0.925, 0.3333, 0.925, 0.3333, 0.9042, 0.3333, 0.8475, 0.3333, 0.7699, 0.3333, 0.7301, 0.3333, 0.6525, 0.3333, 0.5958, 0.3333, 0.575, 0.25, 0.575, 0.25, 0.925, 0.25, 0.925, 0.25, 0.9042, 0.25, 0.8475, 0.25, 0.7699, 0.25, 0.7301, 0.25, 0.6525, 0.25, 0.5958, 0.25, 0.575, 0.1667, 0.575, 0.1667, 0.925, 0.1667, 0.925, 0.1667, 0.9042, 0.1667, 0.8475, 0.1667, 0.7699, 0.1667, 0.7301, 0.1667, 0.6525, 0.1667, 0.5958, 0.1667, 0.575, 0.08333, 0.575, 0.08333, 0.925, 0.08333, 0.925, 0.08333, 0.9042, 0.08333, 0.8475, 0.08333, 0.7699, 0.08333, 0.7301, 0.08333, 0.6525, 0.08333, 0.5958, 0.08333, 0.575, -1.863e-07, 0.575, -1.863e-07, 0.925, -1.863e-07, 0.925, -1.863e-07, 0.9042, -1.863e-07, 0.8475, -1.863e-07, 0.7699, -1.863e-07, 0.7301, -1.863e-07, 0.6525, -1.863e-07, 0.5958, -1.863e-07, 0.575, 0.25, 0.01, 0.1879, 0.01818, 0.1879, 0.01818, 0.25, 0.01, 0.25, 0.49, 0.3121, 0.4818, 0.3121, 0.4818, 0.25, 0.49, 0.5803, 0.08029, 0.63, 0.04215, 0.63, 0.04215, 0.5803, 0.08029, 0.75, 0.7301, 0.75, 0.7699, 0.7083, 0.7699, 0.7083, 0.7301, 0.375, 0.925, 0.375, 0.575, 0.375, 0.575, 0.375, 0.5958, 0.375, 0.6525, 0.375, 0.7301, 0.375, 0.7699, 0.375, 0.8475, 0.375, 0.9042, 0.375, 0.925, 0.13, 0.4578, 0.1879, 0.4818, 0.1879, 0.4818, 0.13, 0.4578, 0.5, 0.7301, 0.5, 0.7699, 0.4583, 0.7699, 0.4583, 0.7301, 0.13, 0.04215, 0.08029, 0.08029, 0.08029, 0.08029, 0.13, 0.04215, 0.8333, 0.7301, 0.8333, 0.7699, 0.7917, 0.7699, 0.7917, 0.7301, 0.875, 0.925, 0.875, 0.575, 0.875, 0.575, 0.875, 0.5958, 0.875, 0.6525, 0.875, 0.7301, 0.875, 0.7699, 0.875, 0.8475, 0.875, 0.9042, 0.875, 0.925, 0.08333, 0.7301, 0.08333, 0.7699, 0.04167, 0.7699, 0.04167, 0.7301, 0.2917, 0.925, 0.2917, 0.575, 0.2917, 0.575, 0.2917, 0.5958, 0.2917, 0.6525, 0.2917, 0.7301, 0.2917, 0.7699, 0.2917, 0.8475, 0.2917, 0.9042, 0.2917, 0.925, 0.5833, 0.7301, 0.5833, 0.7699, 0.5417, 0.7699, 0.5417, 0.7301, 0.37, 0.4578, 0.4197, 0.4197, 0.4197, 0.4197, 0.37, 0.4578, 0.9167, 0.7301, 0.9167, 0.7699, 0.875, 0.7699, 0.875, 0.7301, 1.0, 0.7301, 1.0, 0.7699, 0.9583, 0.7699, 0.9583, 0.7301, 0.04215, 0.13, 0.01818, 0.1879, 0.01818, 0.1879, 0.04215, 0.13, 0.1667, 0.7301, 0.1667, 0.7699, 0.125, 0.7699, 0.125, 0.7301, 0.7917, 0.925, 0.7917, 0.575, 0.7917, 0.575, 0.7917, 0.5958, 0.7917, 0.6525, 0.7917, 0.7301, 0.7917, 0.7699, 0.7917, 0.8475, 0.7917, 0.9042, 0.7917, 0.925, 0.6667, 0.7301, 0.6667, 0.7699, 0.625, 0.7699, 0.625, 0.7301, 0.2083, 0.925, 0.2083, 0.575, 0.2083, 0.575, 0.2083, 0.5958, 0.2083, 0.6525, 0.2083, 0.7301, 0.2083, 0.7699, 0.2083, 0.8475, 0.2083, 0.9042, 0.2083, 0.925, 0.4578, 0.37, 0.4818, 0.3121, 0.4818, 0.3121, 0.4578, 0.37, 0.25, 0.7301, 0.25, 0.7699, 0.2083, 0.7699, 0.2083, 0.7301, 0.01, 0.25, 0.01818, 0.3121, 0.01818, 0.3121, 0.01, 0.25, 0.9818, 0.1879, 0.99, 0.25, 0.99, 0.25, 0.9818, 0.1879, 0.7083, 0.925, 0.7083, 0.575, 0.7083, 0.575, 0.7083, 0.5958, 0.7083, 0.6525, 0.7083, 0.7301, 0.7083, 0.7699, 0.7083, 0.8475, 0.7083, 0.9042, 0.7083, 0.925, 0.125, 0.925, 0.125, 0.575, 0.125, 0.575, 0.125, 0.5958, 0.125, 0.6525, 0.125, 0.7301, 0.125, 0.7699, 0.125, 0.8475, 0.125, 0.9042, 0.125, 0.925, 0.3333, 0.7301, 0.3333, 0.7699, 0.2917, 0.7699, 0.2917, 0.7301, 0.49, 0.25, 0.4818, 0.1879, 0.4818, 0.1879, 0.49, 0.25, 0.9818, 0.3121, 0.9578, 0.37, 0.9578, 0.37, 0.9818, 0.3121, 0.9197, 0.4197, 0.87, 0.4578, 0.87, 0.4578, 0.9197, 0.4197, 0.04215, 0.37, 0.08029, 0.4197, 0.08029, 0.4197, 0.04215, 0.37, 0.6879, 0.4818, 0.63, 0.4578, 0.63, 0.4578, 0.6879, 0.4818, 0.9197, 0.08029, 0.9578, 0.13, 0.9578, 0.13, 0.9197, 0.08029, 0.4167, 0.7301, 0.4167, 0.7699, 0.375, 0.7699, 0.375, 0.7301, 1.0, 0.7301, 0.9583, 0.7301, 0.9583, 0.6525, 1.0, 0.6525, 1.0, 0.6525, 0.9583, 0.6525, 0.9583, 0.575, 1.0, 0.575, 0.75, 0.49, 0.8121, 0.4818, 0.8121, 0.4818, 0.75, 0.49, 0.9583, 0.7699, 1.0, 0.7699, 1.0, 0.925, 0.9583, 0.925, 0.3121, 0.4818, 0.25, 0.49, 0.25, 0.49, 0.3121, 0.4818, 0.3121, 0.4818, 0.25, 0.49, 0.25, 0.49, 0.3121, 0.4818, 0.9167, 0.7301, 0.875, 0.7301, 0.875, 0.6525, 0.9167, 0.6525, 0.9167, 0.6525, 0.875, 0.6525, 0.875, 0.575, 0.9167, 0.575, 0.87, 0.4578, 0.9197, 0.4197, 0.9197, 0.4197, 0.87, 0.4578, 0.875, 0.7699, 0.9167, 0.7699, 0.9167, 0.925, 0.875, 0.925, 0.4197, 0.4197, 0.37, 0.4578, 0.37, 0.4578, 0.4197, 0.4197, 0.4197, 0.4197, 0.37, 0.4578, 0.37, 0.4578, 0.4197, 0.4197, 0.8333, 0.7301, 0.7917, 0.7301, 0.7917, 0.6525, 0.8333, 0.6525, 0.8333, 0.6525, 0.7917, 0.6525, 0.7917, 0.575, 0.8333, 0.575, 0.9578, 0.37, 0.9818, 0.3121, 0.9818, 0.3121, 0.9578, 0.37, 0.7917, 0.7699, 0.8333, 0.7699, 0.8333, 0.925, 0.7917, 0.925, 0.4818, 0.3121, 0.4578, 0.37, 0.4578, 0.37, 0.4818, 0.3121, 0.4818, 0.3121, 0.4578, 0.37, 0.4578, 0.37, 0.4818, 0.3121, 0.75, 0.7301, 0.7083, 0.7301, 0.7083, 0.6525, 0.75, 0.6525, 0.75, 0.6525, 0.7083, 0.6525, 0.7083, 0.575, 0.75, 0.575, 0.99, 0.25, 0.9818, 0.1879, 0.9818, 0.1879, 0.99, 0.25, 0.7083, 0.7699, 0.75, 0.7699, 0.75, 0.925, 0.7083, 0.925, 0.4818, 0.1879, 0.49, 0.25, 0.49, 0.25, 0.4818, 0.1879, 0.4818, 0.1879, 0.49, 0.25, 0.49, 0.25, 0.4818, 0.1879, 0.6667, 0.7301, 0.625, 0.7301, 0.625, 0.6525, 0.6667, 0.6525, 0.6667, 0.6525, 0.625, 0.6525, 0.625, 0.575, 0.6667, 0.575, 0.9578, 0.13, 0.9197, 0.08029, 0.9197, 0.08029, 0.9578, 0.13, 0.625, 0.7699, 0.6667, 0.7699, 0.6667, 0.925, 0.625, 0.925, 0.4197, 0.08029, 0.4578, 0.13, 0.4578, 0.13, 0.4197, 0.08029, 0.4197, 0.08029, 0.4578, 0.13, 0.4578, 0.13, 0.4197, 0.08029, 0.5833, 0.7301, 0.5417, 0.7301, 0.5417, 0.6525, 0.5833, 0.6525, 0.5833, 0.6525, 0.5417, 0.6525, 0.5417, 0.575, 0.5833, 0.575, 0.87, 0.04215, 0.8121, 0.01818, 0.8121, 0.01818, 0.87, 0.04215, 0.5417, 0.7699, 0.5833, 0.7699, 0.5833, 0.925, 0.5417, 0.925, 0.3121, 0.01818, 0.37, 0.04215, 0.37, 0.04215, 0.3121, 0.01818, 0.3121, 0.01818, 0.37, 0.04215, 0.37, 0.04215, 0.3121, 0.01818, 0.5, 0.7301, 0.4583, 0.7301, 0.4583, 0.6525, 0.5, 0.6525, 0.5, 0.6525, 0.4583, 0.6525, 0.4583, 0.575, 0.5, 0.575, 0.75, 0.01, 0.6879, 0.01818, 0.6879, 0.01818, 0.75, 0.01, 0.4583, 0.7699, 0.5, 0.7699, 0.5, 0.925, 0.4583, 0.925, 0.1879, 0.01818, 0.25, 0.01, 0.25, 0.01, 0.1879, 0.01818, 0.1879, 0.01818, 0.25, 0.01, 0.25, 0.01, 0.1879, 0.01818, 0.4167, 0.7301, 0.375, 0.7301, 0.375, 0.6525, 0.4167, 0.6525, 0.4167, 0.6525, 0.375, 0.6525, 0.375, 0.575, 0.4167, 0.575, 0.63, 0.04215, 0.5803, 0.08029, 0.5803, 0.08029, 0.63, 0.04215, 0.375, 0.7699, 0.4167, 0.7699, 0.4167, 0.925, 0.375, 0.925, 0.08029, 0.08029, 0.13, 0.04215, 0.13, 0.04215, 0.08029, 0.08029, 0.08029, 0.08029, 0.13, 0.04215, 0.13, 0.04215, 0.08029, 0.08029, 0.3333, 0.7301, 0.2917, 0.7301, 0.2917, 0.6525, 0.3333, 0.6525, 0.3333, 0.6525, 0.2917, 0.6525, 0.2917, 0.575, 0.3333, 0.575, 0.5422, 0.13, 0.5182, 0.1879, 0.5182, 0.1879, 0.5422, 0.13, 0.2917, 0.7699, 0.3333, 0.7699, 0.3333, 0.925, 0.2917, 0.925, 0.01818, 0.1879, 0.04215, 0.13, 0.04215, 0.13, 0.01818, 0.1879, 0.01818, 0.1879, 0.04215, 0.13, 0.04215, 0.13, 0.01818, 0.1879, 0.25, 0.7301, 0.2083, 0.7301, 0.2083, 0.6525, 0.25, 0.6525, 0.25, 0.6525, 0.2083, 0.6525, 0.2083, 0.575, 0.25, 0.575, 0.51, 0.25, 0.5182, 0.3121, 0.5182, 0.3121, 0.51, 0.25, 0.2083, 0.7699, 0.25, 0.7699, 0.25, 0.925, 0.2083, 0.925, 0.01818, 0.3121, 0.01, 0.25, 0.01, 0.25, 0.01818, 0.3121, 0.01818, 0.3121, 0.01, 0.25, 0.01, 0.25, 0.01818, 0.3121, 0.1667, 0.7301, 0.125, 0.7301, 0.125, 0.6525, 0.1667, 0.6525, 0.1667, 0.6525, 0.125, 0.6525, 0.125, 0.575, 0.1667, 0.575, 0.5422, 0.37, 0.5803, 0.4197, 0.5803, 0.4197, 0.5422, 0.37, 0.125, 0.7699, 0.1667, 0.7699, 0.1667, 0.925, 0.125, 0.925, 0.08029, 0.4197, 0.04215, 0.37, 0.04215, 0.37, 0.08029, 0.4197, 0.08029, 0.4197, 0.04215, 0.37, 0.04215, 0.37, 0.08029, 0.4197, 0.08333, 0.7301, 0.04167, 0.7301, 0.04167, 0.6525, 0.08333, 0.6525, 0.08333, 0.6525, 0.04167, 0.6525, 0.04167, 0.575, 0.08333, 0.575, 0.63, 0.4578, 0.6879, 0.4818, 0.6879, 0.4818, 0.63, 0.4578, 0.04167, 0.7699, 0.08333, 0.7699, 0.08333, 0.925, 0.04167, 0.925, 0.1879, 0.4818, 0.13, 0.4578, 0.13, 0.4578, 0.1879, 0.4818, 0.1879, 0.4818, 0.13, 0.4578, 0.13, 0.4578, 0.1879, 0.4818, 0.8121, 0.4818, 0.75, 0.49, 0.75, 0.49, 0.8121, 0.4818, 0.7977, 0.428, 0.75, 0.4343, 0.75, 0.4674, 0.8063, 0.46, 0.25, 0.4343, 0.2977, 0.428, 0.3063, 0.46, 0.25, 0.4674, 0.8422, 0.4096, 0.7977, 0.428, 0.8063, 0.46, 0.8587, 0.4383, 0.2977, 0.428, 0.3422, 0.4096, 0.3587, 0.4383, 0.3063, 0.46, 0.8803, 0.3803, 0.8422, 0.4096, 0.8587, 0.4383, 0.9037, 0.4037, 0.3422, 0.4096, 0.3803, 0.3803, 0.4037, 0.4037, 0.3587, 0.4383, 0.9096, 0.3422, 0.8803, 0.3803, 0.9037, 0.4037, 0.9383, 0.3587, 0.3803, 0.3803, 0.4096, 0.3422, 0.4383, 0.3587, 0.4037, 0.4037, 0.928, 0.2977, 0.9096, 0.3422, 0.9383, 0.3587, 0.96, 0.3063, 0.4096, 0.3422, 0.428, 0.2977, 0.46, 0.3063, 0.4383, 0.3587, 0.9343, 0.25, 0.928, 0.2977, 0.96, 0.3063, 0.9674, 0.25, 0.428, 0.2977, 0.4343, 0.25, 0.4674, 0.25, 0.46, 0.3063, 0.928, 0.2023, 0.9343, 0.25, 0.9674, 0.25, 0.96, 0.1937, 0.4343, 0.25, 0.428, 0.2023, 0.46, 0.1937, 0.4674, 0.25, 0.9096, 0.1578, 0.928, 0.2023, 0.96, 0.1937, 0.9383, 0.1413, 0.428, 0.2023, 0.4096, 0.1578, 0.4383, 0.1413, 0.46, 0.1937, 0.8803, 0.1197, 0.9096, 0.1578, 0.9383, 0.1413, 0.9037, 0.09629, 0.4096, 0.1578, 0.3803, 0.1197, 0.4037, 0.09629, 0.4383, 0.1413, 0.8422, 0.09037, 0.8803, 0.1197, 0.9037, 0.09629, 0.8587, 0.06174, 0.3803, 0.1197, 0.3422, 0.09037, 0.3587, 0.06174, 0.4037, 0.09629, 0.7977, 0.07196, 0.8422, 0.09037, 0.8587, 0.06174, 0.8063, 0.04002, 0.3422, 0.09037, 0.2977, 0.07196, 0.3063, 0.04002, 0.3587, 0.06174, 0.75, 0.06568, 0.7977, 0.07196, 0.8063, 0.04002, 0.75, 0.03262, 0.2977, 0.07196, 0.25, 0.06568, 0.25, 0.03262, 0.3063, 0.04002, 0.7023, 0.07196, 0.75, 0.06568, 0.75, 0.03262, 0.6937, 0.04002, 0.25, 0.06568, 0.2023, 0.07196, 0.1937, 0.04002, 0.25, 0.03262, 0.6578, 0.09037, 0.7023, 0.07196, 0.6937, 0.04002, 0.6413, 0.06174, 0.2023, 0.07196, 0.1578, 0.09037, 0.1413, 0.06174, 0.1937, 0.04002, 0.6197, 0.1197, 0.6578, 0.09037, 0.6413, 0.06174, 0.5963, 0.09629, 0.1578, 0.09037, 0.1197, 0.1197, 0.09629, 0.09629, 0.1413, 0.06174, 0.5904, 0.1578, 0.6197, 0.1197, 0.5963, 0.09629, 0.5617, 0.1413, 0.1197, 0.1197, 0.09037, 0.1578, 0.06174, 0.1413, 0.09629, 0.09629, 0.572, 0.2023, 0.5904, 0.1578, 0.5617, 0.1413, 0.54, 0.1937, 0.09037, 0.1578, 0.07196, 0.2023, 0.04002, 0.1937, 0.06174, 0.1413, 0.5657, 0.25, 0.572, 0.2023, 0.54, 0.1937, 0.5326, 0.25, 0.07196, 0.2023, 0.06568, 0.25, 0.03262, 0.25, 0.04002, 0.1937, 0.572, 0.2977, 0.5657, 0.25, 0.5326, 0.25, 0.54, 0.3063, 0.06568, 0.25, 0.07196, 0.2977, 0.04002, 0.3063, 0.03262, 0.25, 0.5904, 0.3422, 0.572, 0.2977, 0.54, 0.3063, 0.5617, 0.3587, 0.07196, 0.2977, 0.09037, 0.3422, 0.06174, 0.3587, 0.04002, 0.3063, 0.6197, 0.3803, 0.5904, 0.3422, 0.5617, 0.3587, 0.5963, 0.4037, 0.09037, 0.3422, 0.1197, 0.3803, 0.09629, 0.4037, 0.06174, 0.3587, 0.6578, 0.4096, 0.6197, 0.3803, 0.5963, 0.4037, 0.6413, 0.4383, 0.1197, 0.3803, 0.1578, 0.4096, 0.1413, 0.4383, 0.09629, 0.4037, 0.7023, 0.428, 0.6578, 0.4096, 0.6413, 0.4383, 0.6937, 0.46, 0.1578, 0.4096, 0.2023, 0.428, 0.1937, 0.46, 0.1413, 0.4383, 0.75, 0.4343, 0.7023, 0.428, 0.6937, 0.46, 0.75, 0.4674, 0.2023, 0.428, 0.25, 0.4343, 0.25, 0.4674, 0.1937, 0.46, 0.6879, 0.4818, 0.75, 0.49, 0.75, 0.4674, 0.6937, 0.46, 0.2625, 0.4109, 0.2208, 0.4055, 0.6958, 0.4055, 0.7375, 0.4109, 0.2068, 0.4113, 0.25, 0.417, 0.25, 0.4343, 0.2023, 0.428, 0.2932, 0.4113, 0.3335, 0.3946, 0.3422, 0.4096, 0.2977, 0.428, 0.3763, 0.3638, 0.343, 0.3894, 0.818, 0.3894, 0.8513, 0.3638, 0.3335, 0.3946, 0.3681, 0.3681, 0.3803, 0.3803, 0.3422, 0.4096, 0.4019, 0.3305, 0.3763, 0.3638, 0.8513, 0.3638, 0.8769, 0.3305, 0.3681, 0.3681, 0.3946, 0.3335, 0.4096, 0.3422, 0.3803, 0.3803, 0.418, 0.2917, 0.4019, 0.3305, 0.8769, 0.3305, 0.893, 0.2917, 0.3946, 0.3335, 0.4113, 0.2932, 0.428, 0.2977, 0.4096, 0.3422, 0.4234, 0.25, 0.418, 0.2917, 0.893, 0.2917, 0.8984, 0.25, 0.4113, 0.2932, 0.417, 0.25, 0.4343, 0.25, 0.428, 0.2977, 0.418, 0.2083, 0.4234, 0.25, 0.8984, 0.25, 0.893, 0.2083, 0.417, 0.25, 0.4113, 0.2068, 0.428, 0.2023, 0.4343, 0.25, 0.4019, 0.1695, 0.418, 0.2083, 0.893, 0.2083, 0.8769, 0.1695, 0.4113, 0.2068, 0.3946, 0.1665, 0.4096, 0.1578, 0.428, 0.2023, 0.3763, 0.1362, 0.4019, 0.1695, 0.8769, 0.1695, 0.8513, 0.1362, 0.3946, 0.1665, 0.3681, 0.1319, 0.3803, 0.1197, 0.4096, 0.1578, 0.343, 0.1106, 0.3763, 0.1362, 0.8513, 0.1362, 0.818, 0.1106, 0.3681, 0.1319, 0.3335, 0.1054, 0.3422, 0.09037, 0.3803, 0.1197, 0.3042, 0.09455, 0.343, 0.1106, 0.818, 0.1106, 0.7792, 0.09455, 0.3335, 0.1054, 0.2932, 0.0887, 0.2977, 0.07196, 0.3422, 0.09037, 0.2625, 0.08906, 0.3042, 0.09455, 0.7792, 0.09455, 0.7375, 0.08906, 0.2932, 0.0887, 0.25, 0.08301, 0.25, 0.06568, 0.2977, 0.07196, 0.2208, 0.09455, 0.2625, 0.08906, 0.7375, 0.08906, 0.6958, 0.09455, 0.25, 0.08301, 0.2068, 0.0887, 0.2023, 0.07196, 0.25, 0.06568, 0.182, 0.1106, 0.2208, 0.09455, 0.6958, 0.09455, 0.657, 0.1106, 0.2068, 0.0887, 0.1665, 0.1054, 0.1578, 0.09037, 0.2023, 0.07196, 0.1487, 0.1362, 0.182, 0.1106, 0.657, 0.1106, 0.6237, 0.1362, 0.1665, 0.1054, 0.1319, 0.1319, 0.1197, 0.1197, 0.1578, 0.09037, 0.1231, 0.1695, 0.1487, 0.1362, 0.6237, 0.1362, 0.5981, 0.1695, 0.1319, 0.1319, 0.1054, 0.1665, 0.09037, 0.1578, 0.1197, 0.1197, 0.107, 0.2083, 0.1231, 0.1695, 0.5981, 0.1695, 0.582, 0.2083, 0.1054, 0.1665, 0.0887, 0.2068, 0.07196, 0.2023, 0.09037, 0.1578, 0.1016, 0.25, 0.107, 0.2083, 0.582, 0.2083, 0.5766, 0.25, 0.0887, 0.2068, 0.08301, 0.25, 0.06568, 0.25, 0.07196, 0.2023, 0.107, 0.2917, 0.1016, 0.25, 0.5766, 0.25, 0.582, 0.2917, 0.08301, 0.25, 0.0887, 0.2932, 0.07196, 0.2977, 0.06568, 0.25, 0.1231, 0.3305, 0.107, 0.2917, 0.582, 0.2917, 0.5981, 0.3305, 0.0887, 0.2932, 0.1054, 0.3335, 0.09037, 0.3422, 0.07196, 0.2977, 0.1487, 0.3638, 0.1231, 0.3305, 0.5981, 0.3305, 0.6237, 0.3638, 0.1054, 0.3335, 0.1319, 0.3681, 0.1197, 0.3803, 0.09037, 0.3422, 0.182, 0.3894, 0.1487, 0.3638, 0.6237, 0.3638, 0.657, 0.3894, 0.1319, 0.3681, 0.1665, 0.3946, 0.1578, 0.4096, 0.1197, 0.3803, 0.7068, 0.4113, 0.6665, 0.3946, 0.6578, 0.4096, 0.7023, 0.428, 0.2208, 0.4055, 0.182, 0.3894, 0.657, 0.3894, 0.6958, 0.4055, 0.7932, 0.4113, 0.75, 0.417, 0.75, 0.4343, 0.7977, 0.428, 0.343, 0.3894, 0.3042, 0.4055, 0.7792, 0.4055, 0.818, 0.3894, 0.6665, 0.3946, 0.6319, 0.3681, 0.6197, 0.3803, 0.6578, 0.4096, 0.6319, 0.3681, 0.6054, 0.3335, 0.5904, 0.3422, 0.6197, 0.3803, 0.6054, 0.3335, 0.5887, 0.2932, 0.572, 0.2977, 0.5904, 0.3422, 0.5887, 0.2932, 0.583, 0.25, 0.5657, 0.25, 0.572, 0.2977, 0.583, 0.25, 0.5887, 0.2068, 0.572, 0.2023, 0.5657, 0.25, 0.5887, 0.2068, 0.6054, 0.1665, 0.5904, 0.1578, 0.572, 0.2023, 0.6054, 0.1665, 0.6319, 0.1319, 0.6197, 0.1197, 0.5904, 0.1578, 0.6319, 0.1319, 0.6665, 0.1054, 0.6578, 0.09037, 0.6197, 0.1197, 0.6665, 0.1054, 0.7068, 0.0887, 0.7023, 0.07196, 0.6578, 0.09037, 0.7068, 0.0887, 0.75, 0.08301, 0.75, 0.06568, 0.7023, 0.07196, 0.75, 0.08301, 0.7932, 0.0887, 0.7977, 0.07196, 0.75, 0.06568, 0.7932, 0.0887, 0.8335, 0.1054, 0.8422, 0.09037, 0.7977, 0.07196, 0.8335, 0.1054, 0.8681, 0.1319, 0.8803, 0.1197, 0.8422, 0.09037, 0.8681, 0.1319, 0.8946, 0.1665, 0.9096, 0.1578, 0.8803, 0.1197, 0.8946, 0.1665, 0.9113, 0.2068, 0.928, 0.2023, 0.9096, 0.1578, 0.9113, 0.2068, 0.917, 0.25, 0.9343, 0.25, 0.928, 0.2023, 0.917, 0.25, 0.9113, 0.2932, 0.928, 0.2977, 0.9343, 0.25, 0.9113, 0.2932, 0.8946, 0.3335, 0.9096, 0.3422, 0.928, 0.2977, 0.8946, 0.3335, 0.8681, 0.3681, 0.8803, 0.3803, 0.9096, 0.3422, 0.8681, 0.3681, 0.8335, 0.3946, 0.8422, 0.4096, 0.8803, 0.3803, 0.8335, 0.3946, 0.7932, 0.4113, 0.7977, 0.428, 0.8422, 0.4096, 0.75, 0.417, 0.7068, 0.4113, 0.7023, 0.428, 0.75, 0.4343, 0.7792, 0.4055, 0.7375, 0.4109, 0.75, 0.417, 0.7932, 0.4113, 0.2625, 0.4109, 0.3042, 0.4055, 0.2932, 0.4113, 0.25, 0.417, 0.818, 0.3894, 0.7792, 0.4055, 0.7932, 0.4113, 0.8335, 0.3946, 0.3042, 0.4055, 0.343, 0.3894, 0.3335, 0.3946, 0.2932, 0.4113, 0.8513, 0.3638, 0.818, 0.3894, 0.8335, 0.3946, 0.8681, 0.3681, 0.343, 0.3894, 0.3763, 0.3638, 0.3681, 0.3681, 0.3335, 0.3946, 0.8769, 0.3305, 0.8513, 0.3638, 0.8681, 0.3681, 0.8946, 0.3335, 0.3763, 0.3638, 0.4019, 0.3305, 0.3946, 0.3335, 0.3681, 0.3681, 0.893, 0.2917, 0.8769, 0.3305, 0.8946, 0.3335, 0.9113, 0.2932, 0.4019, 0.3305, 0.418, 0.2917, 0.4113, 0.2932, 0.3946, 0.3335, 0.8984, 0.25, 0.893, 0.2917, 0.9113, 0.2932, 0.917, 0.25, 0.418, 0.2917, 0.4234, 0.25, 0.417, 0.25, 0.4113, 0.2932, 0.893, 0.2083, 0.8984, 0.25, 0.917, 0.25, 0.9113, 0.2068, 0.4234, 0.25, 0.418, 0.2083, 0.4113, 0.2068, 0.417, 0.25, 0.8769, 0.1695, 0.893, 0.2083, 0.9113, 0.2068, 0.8946, 0.1665, 0.418, 0.2083, 0.4019, 0.1695, 0.3946, 0.1665, 0.4113, 0.2068, 0.8513, 0.1362, 0.8769, 0.1695, 0.8946, 0.1665, 0.8681, 0.1319, 0.4019, 0.1695, 0.3763, 0.1362, 0.3681, 0.1319, 0.3946, 0.1665, 0.818, 0.1106, 0.8513, 0.1362, 0.8681, 0.1319, 0.8335, 0.1054, 0.3763, 0.1362, 0.343, 0.1106, 0.3335, 0.1054, 0.3681, 0.1319, 0.7792, 0.09455, 0.818, 0.1106, 0.8335, 0.1054, 0.7932, 0.0887, 0.343, 0.1106, 0.3042, 0.09455, 0.2932, 0.0887, 0.3335, 0.1054, 0.7375, 0.08906, 0.7792, 0.09455, 0.7932, 0.0887, 0.75, 0.08301, 0.3042, 0.09455, 0.2625, 0.08906, 0.25, 0.08301, 0.2932, 0.0887, 0.6958, 0.09455, 0.7375, 0.08906, 0.75, 0.08301, 0.7068, 0.0887, 0.2625, 0.08906, 0.2208, 0.09455, 0.2068, 0.0887, 0.25, 0.08301, 0.657, 0.1106, 0.6958, 0.09455, 0.7068, 0.0887, 0.6665, 0.1054, 0.2208, 0.09455, 0.182, 0.1106, 0.1665, 0.1054, 0.2068, 0.0887, 0.6237, 0.1362, 0.657, 0.1106, 0.6665, 0.1054, 0.6319, 0.1319, 0.182, 0.1106, 0.1487, 0.1362, 0.1319, 0.1319, 0.1665, 0.1054, 0.5981, 0.1695, 0.6237, 0.1362, 0.6319, 0.1319, 0.6054, 0.1665, 0.1487, 0.1362, 0.1231, 0.1695, 0.1054, 0.1665, 0.1319, 0.1319, 0.582, 0.2083, 0.5981, 0.1695, 0.6054, 0.1665, 0.5887, 0.2068, 0.1231, 0.1695, 0.107, 0.2083, 0.0887, 0.2068, 0.1054, 0.1665, 0.5766, 0.25, 0.582, 0.2083, 0.5887, 0.2068, 0.583, 0.25, 0.107, 0.2083, 0.1016, 0.25, 0.08301, 0.25, 0.0887, 0.2068, 0.582, 0.2917, 0.5766, 0.25, 0.583, 0.25, 0.5887, 0.2932, 0.1016, 0.25, 0.107, 0.2917, 0.0887, 0.2932, 0.08301, 0.25, 0.5981, 0.3305, 0.582, 0.2917, 0.5887, 0.2932, 0.6054, 0.3335, 0.107, 0.2917, 0.1231, 0.3305, 0.1054, 0.3335, 0.0887, 0.2932, 0.6237, 0.3638, 0.5981, 0.3305, 0.6054, 0.3335, 0.6319, 0.3681, 0.1231, 0.3305, 0.1487, 0.3638, 0.1319, 0.3681, 0.1054, 0.3335, 0.657, 0.3894, 0.6237, 0.3638, 0.6319, 0.3681, 0.6665, 0.3946, 0.1487, 0.3638, 0.182, 0.3894, 0.1665, 0.3946, 0.1319, 0.3681, 0.6958, 0.4055, 0.657, 0.3894, 0.6665, 0.3946, 0.7068, 0.4113, 0.182, 0.3894, 0.2208, 0.4055, 0.2068, 0.4113, 0.1665, 0.3946, 0.7375, 0.4109, 0.6958, 0.4055, 0.7068, 0.4113, 0.75, 0.417, 0.2208, 0.4055, 0.2625, 0.4109, 0.25, 0.417, 0.2068, 0.4113, 0.3042, 0.4055, 0.2625, 0.4109, 0.7375, 0.4109, 0.7792, 0.4055])
me_cylinder_001.materials.append(mat_mat_wheel_rubber)
me_cylinder_001.update()
me_cylinder_002 = bpy.data.meshes.new('Cylinder.002')
me_cylinder_002.from_pydata([(0.0, 0.91, -0.3), (0.0, 0.91, 0.3), (0.7881, 0.455, -0.3), (0.7881, 0.455, 0.3), (0.7881, -0.455, -0.3), (0.7881, -0.455, 0.3), (0.0, -0.91, -0.3), (0.0, -0.91, 0.3), (-0.7881, -0.455, -0.3), (-0.7881, -0.455, 0.3), (-0.7881, 0.455, -0.3), (-0.7881, 0.455, 0.3), (0.0, 0.2, -0.4), (0.0, 0.2, 0.4), (0.1732, 0.1, -0.4), (0.1732, 0.1, 0.4), (0.1732, -0.1, -0.4), (0.1732, -0.1, 0.4), (0.0, -0.2, -0.4), (0.0, -0.2, 0.4), (-0.1732, -0.1, -0.4), (-0.1732, -0.1, 0.4), (-0.1732, 0.1, -0.4), (-0.1732, 0.1, 0.4), (0.5, 0.1, -0.35), (0.5, 0.1, 0.35), (0.5866, 0.05, -0.35), (0.5866, 0.05, 0.35), (0.5866, -0.05, -0.35), (0.5866, -0.05, 0.35), (0.5, -0.1, -0.35), (0.5, -0.1, 0.35), (0.4134, -0.05, -0.35), (0.4134, -0.05, 0.35), (0.4134, 0.05, -0.35), (0.4134, 0.05, 0.35), (0.1634, 0.483, -0.35), (0.1634, 0.483, 0.35), (0.25, 0.533, -0.35), (0.25, 0.533, 0.35), (0.3366, 0.483, -0.35), (0.3366, 0.483, 0.35), (0.3366, 0.383, -0.35), (0.3366, 0.383, 0.35), (0.25, 0.333, -0.35), (0.25, 0.333, 0.35), (0.1634, 0.383, -0.35), (0.1634, 0.383, 0.35), (-0.3366, 0.383, -0.35), (-0.3366, 0.383, 0.35), (-0.3366, 0.483, -0.35), (-0.3366, 0.483, 0.35), (-0.25, 0.533, -0.35), (-0.25, 0.533, 0.35), (-0.1634, 0.483, -0.35), (-0.1634, 0.483, 0.35), (-0.1634, 0.383, -0.35), (-0.1634, 0.383, 0.35), (-0.25, 0.333, -0.35), (-0.25, 0.333, 0.35), (-0.5, -0.1, -0.35), (-0.5, -0.1, 0.35), (-0.5866, -0.05, -0.35), (-0.5866, -0.05, 0.35), (-0.5866, 0.05, -0.35), (-0.5866, 0.05, 0.35), (-0.5, 0.1, -0.35), (-0.5, 0.1, 0.35), (-0.4134, 0.05, -0.35), (-0.4134, 0.05, 0.35), (-0.4134, -0.05, -0.35), (-0.4134, -0.05, 0.35), (-0.1634, -0.483, -0.35), (-0.1634, -0.483, 0.35), (-0.25, -0.533, -0.35), (-0.25, -0.533, 0.35), (-0.3366, -0.483, -0.35), (-0.3366, -0.483, 0.35), (-0.3366, -0.383, -0.35), (-0.3366, -0.383, 0.35), (-0.25, -0.333, -0.35), (-0.25, -0.333, 0.35), (-0.1634, -0.383, -0.35), (-0.1634, -0.383, 0.35), (0.3366, -0.383, -0.35), (0.3366, -0.383, 0.35), (0.3366, -0.483, -0.35), (0.3366, -0.483, 0.35), (0.25, -0.533, -0.35), (0.25, -0.533, 0.35), (0.1634, -0.483, -0.35), (0.1634, -0.483, 0.35), (0.1634, -0.383, -0.35), (0.1634, -0.383, 0.35), (0.25, -0.333, -0.35), (0.25, -0.333, 0.35)], [], [(3, 1, 7, 5), (0, 6, 8, 10), (7, 1, 11, 9), (6, 0, 2, 4), (12, 13, 15, 14), (14, 15, 17, 16), (16, 17, 19, 18), (18, 19, 21, 20), (15, 13, 19, 17), (20, 21, 23, 22), (22, 23, 13, 12), (12, 18, 20, 22), (19, 13, 23, 21), (18, 12, 14, 16), (24, 25, 27, 26), (26, 27, 29, 28), (28, 29, 31, 30), (30, 31, 33, 32), (27, 25, 31, 29), (32, 33, 35, 34), (34, 35, 25, 24), (24, 30, 32, 34), (30, 24, 26, 28), (31, 25, 35, 33), (36, 37, 39, 38), (38, 39, 41, 40), (40, 41, 43, 42), (42, 43, 45, 44), (39, 37, 43, 41), (44, 45, 47, 46), (46, 47, 37, 36), (36, 42, 44, 46), (42, 36, 38, 40), (43, 37, 47, 45), (48, 49, 51, 50), (50, 51, 53, 52), (52, 53, 55, 54), (54, 55, 57, 56), (51, 49, 55, 53), (56, 57, 59, 58), (58, 59, 49, 48), (48, 54, 56, 58), (54, 48, 50, 52), (55, 49, 59, 57), (60, 61, 63, 62), (62, 63, 65, 64), (64, 65, 67, 66), (66, 67, 69, 68), (63, 61, 67, 65), (68, 69, 71, 70), (70, 71, 61, 60), (60, 66, 68, 70), (66, 60, 62, 64), (67, 61, 71, 69), (72, 73, 75, 74), (74, 75, 77, 76), (76, 77, 79, 78), (78, 79, 81, 80), (75, 73, 79, 77), (80, 81, 83, 82), (82, 83, 73, 72), (72, 78, 80, 82), (78, 72, 74, 76), (79, 73, 83, 81), (84, 85, 87, 86), (86, 87, 89, 88), (88, 89, 91, 90), (90, 91, 93, 92), (87, 85, 91, 89), (92, 93, 95, 94), (94, 95, 85, 84), (84, 90, 92, 94), (90, 84, 86, 88), (91, 85, 95, 93)])
me_cylinder_002.polygons.foreach_set('material_index', [1, 1, 1, 1, 0, 0, 0, 0, 0, 0, 0, 0, 0, 0, 0, 0, 0, 0, 0, 0, 0, 0, 0, 0, 0, 0, 0, 0, 0, 0, 0, 0, 0, 0, 0, 0, 0, 0, 0, 0, 0, 0, 0, 0, 0, 0, 0, 0, 0, 0, 0, 0, 0, 0, 0, 0, 0, 0, 0, 0, 0, 0, 0, 0, 0, 0, 0, 0, 0, 0, 0, 0, 0, 0])
_uv = me_cylinder_002.uv_layers.new(name='UVMap')
_uv.uv.foreach_set('vector', [0.4578, 0.37, 0.25, 0.49, 0.25, 0.01, 0.4578, 0.13, 0.75, 0.49, 0.75, 0.01, 0.5422, 0.13, 0.5422, 0.37, 0.25, 0.01, 0.25, 0.49, 0.04215, 0.37, 0.04215, 0.13, 0.75, 0.01, 0.75, 0.49, 0.9578, 0.37, 0.9578, 0.13, 1.0, 0.5, 1.0, 1.0, 0.8333, 1.0, 0.8333, 0.5, 0.8333, 0.5, 0.8333, 1.0, 0.6667, 1.0, 0.6667, 0.5, 0.6667, 0.5, 0.6667, 1.0, 0.5, 1.0, 0.5, 0.5, 0.5, 0.5, 0.5, 1.0, 0.3333, 1.0, 0.3333, 0.5, 0.4578, 0.37, 0.25, 0.49, 0.25, 0.01, 0.4578, 0.13, 0.3333, 0.5, 0.3333, 1.0, 0.1667, 1.0, 0.1667, 0.5, 0.1667, 0.5, 0.1667, 1.0, -8.941e-08, 1.0, -8.941e-08, 0.5, 0.75, 0.49, 0.75, 0.01, 0.5422, 0.13, 0.5422, 0.37, 0.25, 0.01, 0.25, 0.49, 0.04215, 0.37, 0.04215, 0.13, 0.75, 0.01, 0.75, 0.49, 0.9578, 0.37, 0.9578, 0.13, 1.0, 0.5, 1.0, 1.0, 0.8333, 1.0, 0.8333, 0.5, 0.8333, 0.5, 0.8333, 1.0, 0.6667, 1.0, 0.6667, 0.5, 0.6667, 0.5, 0.6667, 1.0, 0.5, 1.0, 0.5, 0.5, 0.5, 0.5, 0.5, 1.0, 0.3333, 1.0, 0.3333, 0.5, 0.4578, 0.37, 0.25, 0.49, 0.25, 0.01, 0.4578, 0.13, 0.3333, 0.5, 0.3333, 1.0, 0.1667, 1.0, 0.1667, 0.5, 0.1667, 0.5, 0.1667, 1.0, -8.941e-08, 1.0, -8.941e-08, 0.5, 0.75, 0.49, 0.75, 0.01, 0.5422, 0.13, 0.5422, 0.37, 0.75, 0.01, 0.75, 0.49, 0.9578, 0.37, 0.9578, 0.13, 0.25, 0.01, 0.25, 0.49, 0.04215, 0.37, 0.04215, 0.13, 1.0, 0.5, 1.0, 1.0, 0.8333, 1.0, 0.8333, 0.5, 0.8333, 0.5, 0.8333, 1.0, 0.6667, 1.0, 0.6667, 0.5, 0.6667, 0.5, 0.6667, 1.0, 0.5, 1.0, 0.5, 0.5, 0.5, 0.5, 0.5, 1.0, 0.3333, 1.0, 0.3333, 0.5, 0.4578, 0.37, 0.25, 0.49, 0.25, 0.01, 0.4578, 0.13, 0.3333, 0.5, 0.3333, 1.0, 0.1667, 1.0, 0.1667, 0.5, 0.1667, 0.5, 0.1667, 1.0, -8.941e-08, 1.0, -8.941e-08, 0.5, 0.75, 0.49, 0.75, 0.01, 0.5422, 0.13, 0.5422, 0.37, 0.75, 0.01, 0.75, 0.49, 0.9578, 0.37, 0.9578, 0.13, 0.25, 0.01, 0.25, 0.49, 0.04215, 0.37, 0.04215, 0.13, 1.0, 0.5, 1.0, 1.0, 0.8333, 1.0, 0.8333, 0.5, 0.8333, 0.5, 0.8333, 1.0, 0.6667, 1.0, 0.6667, 0.5, 0.6667, 0.5, 0.6667, 1.0, 0.5, 1.0, 0.5, 0.5, 0.5, 0.5, 0.5, 1.0, 0.3333, 1.0, 0.3333, 0.5, 0.4578, 0.37, 0.25, 0.49, 0.25, 0.01, 0.4578, 0.13, 0.3333, 0.5, 0.3333, 1.0, 0.1667, 1.0, 0.1667, 0.5, 0.1667, 0.5, 0.1667, 1.0, -8.941e-08, 1.0, -8.941e-08, 0.5, 0.75, 0.49, 0.75, 0.01, 0.5422, 0.13, 0.5422, 0.37, 0.75, 0.01, 0.75, 0.49, 0.9578, 0.37, 0.9578, 0.13, 0.25, 0.01, 0.25, 0.49, 0.04215, 0.37, 0.04215, 0.13, 1.0, 0.5, 1.0, 1.0, 0.8333, 1.0, 0.8333, 0.5, 0.8333, 0.5, 0.8333, 1.0, 0.6667, 1.0, 0.6667, 0.5, 0.6667, 0.5, 0.6667, 1.0, 0.5, 1.0, 0.5, 0.5, 0.5, 0.5, 0.5, 1.0, 0.3333, 1.0, 0.3333, 0.5, 0.4578, 0.37, 0.25, 0.49, 0.25, 0.01, 0.4578, 0.13, 0.3333, 0.5, 0.3333, 1.0, 0.1667, 1.0, 0.1667, 0.5, 0.1667, 0.5, 0.1667, 1.0, -8.941e-08, 1.0, -8.941e-08, 0.5, 0.75, 0.49, 0.75, 0.01, 0.5422, 0.13, 0.5422, 0.37, 0.75, 0.01, 0.75, 0.49, 0.9578, 0.37, 0.9578, 0.13, 0.25, 0.01, 0.25, 0.49, 0.04215, 0.37, 0.04215, 0.13, 1.0, 0.5, 1.0, 1.0, 0.8333, 1.0, 0.8333, 0.5, 0.8333, 0.5, 0.8333, 1.0, 0.6667, 1.0, 0.6667, 0.5, 0.6667, 0.5, 0.6667, 1.0, 0.5, 1.0, 0.5, 0.5, 0.5, 0.5, 0.5, 1.0, 0.3333, 1.0, 0.3333, 0.5, 0.4578, 0.37, 0.25, 0.49, 0.25, 0.01, 0.4578, 0.13, 0.3333, 0.5, 0.3333, 1.0, 0.1667, 1.0, 0.1667, 0.5, 0.1667, 0.5, 0.1667, 1.0, -8.941e-08, 1.0, -8.941e-08, 0.5, 0.75, 0.49, 0.75, 0.01, 0.5422, 0.13, 0.5422, 0.37, 0.75, 0.01, 0.75, 0.49, 0.9578, 0.37, 0.9578, 0.13, 0.25, 0.01, 0.25, 0.49, 0.04215, 0.37, 0.04215, 0.13, 1.0, 0.5, 1.0, 1.0, 0.8333, 1.0, 0.8333, 0.5, 0.8333, 0.5, 0.8333, 1.0, 0.6667, 1.0, 0.6667, 0.5, 0.6667, 0.5, 0.6667, 1.0, 0.5, 1.0, 0.5, 0.5, 0.5, 0.5, 0.5, 1.0, 0.3333, 1.0, 0.3333, 0.5, 0.4578, 0.37, 0.25, 0.49, 0.25, 0.01, 0.4578, 0.13, 0.3333, 0.5, 0.3333, 1.0, 0.1667, 1.0, 0.1667, 0.5, 0.1667, 0.5, 0.1667, 1.0, -8.941e-08, 1.0, -8.941e-08, 0.5, 0.75, 0.49, 0.75, 0.01, 0.5422, 0.13, 0.5422, 0.37, 0.75, 0.01, 0.75, 0.49, 0.9578, 0.37, 0.9578, 0.13, 0.25, 0.01, 0.25, 0.49, 0.04215, 0.37, 0.04215, 0.13])
me_cylinder_002.materials.append(mat_mat_wheel_metal_dark)
me_cylinder_002.materials.append(mat_mat_metal_wheel_light)
me_cylinder_002.update()
me_cylinder_010 = bpy.data.meshes.new('Cylinder.010')
me_cylinder_010.from_pydata([(0.0, 1.039, -0.475), (0.0, 1.039, 0.475), (0.269, 1.004, -0.475), (0.269, 1.004, 0.475), (0.5196, 0.9, -0.475), (0.5196, 0.9, 0.475), (0.7349, 0.7349, -0.475), (0.7349, 0.7349, 0.475), (0.9, 0.5196, -0.475), (0.9, 0.5196, 0.475), (1.004, 0.269, -0.475), (1.004, 0.269, 0.475), (1.039, 0.0, -0.475), (1.039, 0.0, 0.475), (1.004, -0.269, -0.475), (1.004, -0.269, 0.475), (0.9, -0.5196, -0.475), (0.9, -0.5196, 0.475), (0.7349, -0.7349, -0.475), (0.7349, -0.7349, 0.475), (0.5196, -0.9, -0.475), (0.5196, -0.9, 0.475), (0.269, -1.004, -0.475), (0.269, -1.004, 0.475), (0.0, -1.039, -0.475), (0.0, -1.039, 0.475), (-0.269, -1.004, -0.475), (-0.269, -1.004, 0.475), (-0.5196, -0.9, -0.475), (-0.5196, -0.9, 0.475), (-0.7349, -0.7349, -0.475), (-0.7349, -0.7349, 0.475), (-0.9, -0.5196, -0.475), (-0.9, -0.5196, 0.475), (-1.004, -0.269, -0.475), (-1.004, -0.269, 0.475), (-1.039, 0.0, -0.475), (-1.039, 0.0, 0.475), (-1.004, 0.269, -0.475), (-1.004, 0.269, 0.475), (-0.9, 0.5196, -0.475), (-0.9, 0.5196, 0.475), (-0.7349, 0.7349, -0.475), (-0.7349, 0.7349, 0.475), (-0.5196, 0.9, -0.475), (-0.5196, 0.9, 0.475), (-0.269, 1.004, -0.475), (-0.269, 1.004, 0.475), (0.0, 1.18, -0.1583), (0.0, 1.18, 0.1583), (0.3054, 1.14, 0.1583), (0.3054, 1.14, -0.1583), (0.59, 1.022, 0.1583), (0.59, 1.022, -0.1583), (0.8344, 0.8344, 0.1583), (0.8344, 0.8344, -0.1583), (1.022, 0.59, 0.1583), (1.022, 0.59, -0.1583), (1.14, 0.3054, 0.1583), (1.14, 0.3054, -0.1583), (1.18, 0.0, 0.1583), (1.18, 0.0, -0.1583), (1.14, -0.3054, 0.1583), (1.14, -0.3054, -0.1583), (1.022, -0.59, 0.1583), (1.022, -0.59, -0.1583), (0.8344, -0.8344, 0.1583), (0.8344, -0.8344, -0.1583), (0.59, -1.022, 0.1583), (0.59, -1.022, -0.1583), (0.3054, -1.14, 0.1583), (0.3054, -1.14, -0.1583), (0.0, -1.18, 0.1583), (0.0, -1.18, -0.1583), (-0.3054, -1.14, 0.1583), (-0.3054, -1.14, -0.1583), (-0.59, -1.022, 0.1583), (-0.59, -1.022, -0.1583), (-0.8344, -0.8344, 0.1583), (-0.8344, -0.8344, -0.1583), (-1.022, -0.59, 0.1583), (-1.022, -0.59, -0.1583), (-1.14, -0.3054, 0.1583), (-1.14, -0.3054, -0.1583), (-1.18, 0.0, 0.1583), (-1.18, 0.0, -0.1583), (-1.14, 0.3054, 0.1583), (-1.14, 0.3054, -0.1583), (-1.022, 0.59, 0.1583), (-1.022, 0.59, -0.1583), (-0.8344, 0.8344, 0.1583), (-0.8344, 0.8344, -0.1583), (-0.59, 1.022, 0.1583), (-0.59, 1.022, -0.1583), (-0.3054, 1.14, 0.1583), (-0.3054, 1.14, -0.1583)], [], [(49, 1, 3, 50), (50, 3, 5, 52), (52, 5, 7, 54), (54, 7, 9, 56), (56, 9, 11, 58), (58, 11, 13, 60), (60, 13, 15, 62), (62, 15, 17, 64), (64, 17, 19, 66), (66, 19, 21, 68), (68, 21, 23, 70), (70, 23, 25, 72), (72, 25, 27, 74), (74, 27, 29, 76), (76, 29, 31, 78), (78, 31, 33, 80), (80, 33, 35, 82), (82, 35, 37, 84), (84, 37, 39, 86), (86, 39, 41, 88), (88, 41, 43, 90), (90, 43, 45, 92), (92, 45, 47, 94), (94, 47, 1, 49), (46, 95, 48, 0), (95, 94, 49, 48), (44, 93, 95, 46), (93, 92, 94, 95), (42, 91, 93, 44), (91, 90, 92, 93), (40, 89, 91, 42), (89, 88, 90, 91), (38, 87, 89, 40), (87, 86, 88, 89), (36, 85, 87, 38), (85, 84, 86, 87), (34, 83, 85, 36), (83, 82, 84, 85), (32, 81, 83, 34), (81, 80, 82, 83), (30, 79, 81, 32), (79, 78, 80, 81), (28, 77, 79, 30), (77, 76, 78, 79), (26, 75, 77, 28), (75, 74, 76, 77), (24, 73, 75, 26), (73, 72, 74, 75), (22, 71, 73, 24), (71, 70, 72, 73), (20, 69, 71, 22), (69, 68, 70, 71), (18, 67, 69, 20), (67, 66, 68, 69), (16, 65, 67, 18), (65, 64, 66, 67), (14, 63, 65, 16), (63, 62, 64, 65), (12, 61, 63, 14), (61, 60, 62, 63), (10, 59, 61, 12), (59, 58, 60, 61), (8, 57, 59, 10), (57, 56, 58, 59), (6, 55, 57, 8), (55, 54, 56, 57), (4, 53, 55, 6), (53, 52, 54, 55), (2, 51, 53, 4), (51, 50, 52, 53), (0, 48, 51, 2), (48, 49, 50, 51)])
me_cylinder_010.polygons.foreach_set('use_smooth', [True] * 72)
_uv = me_cylinder_010.uv_layers.new(name='UVMap')
_uv.uv.foreach_set('vector', [0.6667, -1.192e-07, 1.0, -1.192e-07, 1.0, 0.04167, 0.6667, 0.04167, 0.6667, 0.04167, 1.0, 0.04167, 1.0, 0.08333, 0.6667, 0.08333, 0.6667, 0.08333, 1.0, 0.08333, 1.0, 0.125, 0.6667, 0.125, 0.6667, 0.125, 1.0, 0.125, 1.0, 0.1667, 0.6667, 0.1667, 0.6667, 0.1667, 1.0, 0.1667, 1.0, 0.2083, 0.6667, 0.2083, 0.6667, 0.2083, 1.0, 0.2083, 1.0, 0.25, 0.6667, 0.25, 0.6667, 0.25, 1.0, 0.25, 1.0, 0.2917, 0.6667, 0.2917, 0.6667, 0.2917, 1.0, 0.2917, 1.0, 0.3333, 0.6667, 0.3333, 0.6667, 0.3333, 1.0, 0.3333, 1.0, 0.375, 0.6667, 0.375, 0.6667, 0.375, 1.0, 0.375, 1.0, 0.4167, 0.6667, 0.4167, 0.6667, 0.4167, 1.0, 0.4167, 1.0, 0.4583, 0.6667, 0.4583, 0.6667, 0.4583, 1.0, 0.4583, 1.0, 0.5, 0.6667, 0.5, 0.6667, 0.5, 1.0, 0.5, 1.0, 0.5417, 0.6667, 0.5417, 0.6667, 0.5417, 1.0, 0.5417, 1.0, 0.5833, 0.6667, 0.5833, 0.6667, 0.5833, 1.0, 0.5833, 1.0, 0.625, 0.6667, 0.625, 0.6667, 0.625, 1.0, 0.625, 1.0, 0.6667, 0.6667, 0.6667, 0.6667, 0.6667, 1.0, 0.6667, 1.0, 0.7083, 0.6667, 0.7083, 0.6667, 0.7083, 1.0, 0.7083, 1.0, 0.75, 0.6667, 0.75, 0.6667, 0.75, 1.0, 0.75, 1.0, 0.7917, 0.6667, 0.7917, 0.6667, 0.7917, 1.0, 0.7917, 1.0, 0.8333, 0.6667, 0.8333, 0.6667, 0.8333, 1.0, 0.8333, 1.0, 0.875, 0.6667, 0.875, 0.6667, 0.875, 1.0, 0.875, 1.0, 0.9167, 0.6667, 0.9167, 0.6667, 0.9167, 1.0, 0.9167, 1.0, 0.9583, 0.6667, 0.9583, 0.6667, 0.9583, 1.0, 0.9583, 1.0, 1.0, 0.6667, 1.0, -5.96e-08, 0.9583, 0.3333, 0.9583, 0.3333, 1.0, -5.96e-08, 1.0, 0.3333, 0.9583, 0.6667, 0.9583, 0.6667, 1.0, 0.3333, 1.0, -5.96e-08, 0.9167, 0.3333, 0.9167, 0.3333, 0.9583, -5.96e-08, 0.9583, 0.3333, 0.9167, 0.6667, 0.9167, 0.6667, 0.9583, 0.3333, 0.9583, -5.96e-08, 0.875, 0.3333, 0.875, 0.3333, 0.9167, -5.96e-08, 0.9167, 0.3333, 0.875, 0.6667, 0.875, 0.6667, 0.9167, 0.3333, 0.9167, -8.941e-08, 0.8333, 0.3333, 0.8333, 0.3333, 0.875, -5.96e-08, 0.875, 0.3333, 0.8333, 0.6667, 0.8333, 0.6667, 0.875, 0.3333, 0.875, -8.941e-08, 0.7917, 0.3333, 0.7917, 0.3333, 0.8333, -8.941e-08, 0.8333, 0.3333, 0.7917, 0.6667, 0.7917, 0.6667, 0.8333, 0.3333, 0.8333, -8.941e-08, 0.75, 0.3333, 0.75, 0.3333, 0.7917, -8.941e-08, 0.7917, 0.3333, 0.75, 0.6667, 0.75, 0.6667, 0.7917, 0.3333, 0.7917, -8.941e-08, 0.7083, 0.3333, 0.7083, 0.3333, 0.75, -8.941e-08, 0.75, 0.3333, 0.7083, 0.6667, 0.7083, 0.6667, 0.75, 0.3333, 0.75, -8.941e-08, 0.6667, 0.3333, 0.6667, 0.3333, 0.7083, -8.941e-08, 0.7083, 0.3333, 0.6667, 0.6667, 0.6667, 0.6667, 0.7083, 0.3333, 0.7083, -8.941e-08, 0.625, 0.3333, 0.625, 0.3333, 0.6667, -8.941e-08, 0.6667, 0.3333, 0.625, 0.6667, 0.625, 0.6667, 0.6667, 0.3333, 0.6667, -8.941e-08, 0.5833, 0.3333, 0.5833, 0.3333, 0.625, -8.941e-08, 0.625, 0.3333, 0.5833, 0.6667, 0.5833, 0.6667, 0.625, 0.3333, 0.625, -8.941e-08, 0.5417, 0.3333, 0.5417, 0.3333, 0.5833, -8.941e-08, 0.5833, 0.3333, 0.5417, 0.6667, 0.5417, 0.6667, 0.5833, 0.3333, 0.5833, -8.941e-08, 0.5, 0.3333, 0.5, 0.3333, 0.5417, -8.941e-08, 0.5417, 0.3333, 0.5, 0.6667, 0.5, 0.6667, 0.5417, 0.3333, 0.5417, -5.96e-08, 0.4583, 0.3333, 0.4583, 0.3333, 0.5, -8.941e-08, 0.5, 0.3333, 0.4583, 0.6667, 0.4583, 0.6667, 0.5, 0.3333, 0.5, -1.192e-07, 0.4167, 0.3333, 0.4167, 0.3333, 0.4583, -5.96e-08, 0.4583, 0.3333, 0.4167, 0.6667, 0.4167, 0.6667, 0.4583, 0.3333, 0.4583, -5.96e-08, 0.375, 0.3333, 0.375, 0.3333, 0.4167, -1.192e-07, 0.4167, 0.3333, 0.375, 0.6667, 0.375, 0.6667, 0.4167, 0.3333, 0.4167, -1.192e-07, 0.3333, 0.3333, 0.3333, 0.3333, 0.375, -5.96e-08, 0.375, 0.3333, 0.3333, 0.6667, 0.3333, 0.6667, 0.375, 0.3333, 0.375, -5.96e-08, 0.2917, 0.3333, 0.2917, 0.3333, 0.3333, -1.192e-07, 0.3333, 0.3333, 0.2917, 0.6667, 0.2917, 0.6667, 0.3333, 0.3333, 0.3333, -1.192e-07, 0.25, 0.3333, 0.25, 0.3333, 0.2917, -5.96e-08, 0.2917, 0.3333, 0.25, 0.6667, 0.25, 0.6667, 0.2917, 0.3333, 0.2917, -5.96e-08, 0.2083, 0.3333, 0.2083, 0.3333, 0.25, -1.192e-07, 0.25, 0.3333, 0.2083, 0.6667, 0.2083, 0.6667, 0.25, 0.3333, 0.25, -1.192e-07, 0.1667, 0.3333, 0.1667, 0.3333, 0.2083, -5.96e-08, 0.2083, 0.3333, 0.1667, 0.6667, 0.1667, 0.6667, 0.2083, 0.3333, 0.2083, -5.96e-08, 0.125, 0.3333, 0.125, 0.3333, 0.1667, -1.192e-07, 0.1667, 0.3333, 0.125, 0.6667, 0.125, 0.6667, 0.1667, 0.3333, 0.1667, -1.192e-07, 0.08333, 0.3333, 0.08333, 0.3333, 0.125, -5.96e-08, 0.125, 0.3333, 0.08333, 0.6667, 0.08333, 0.6667, 0.125, 0.3333, 0.125, -5.96e-08, 0.04167, 0.3333, 0.04167, 0.3333, 0.08333, -1.192e-07, 0.08333, 0.3333, 0.04167, 0.6667, 0.04167, 0.6667, 0.08333, 0.3333, 0.08333, -1.192e-07, -1.192e-07, 0.3333, -1.192e-07, 0.3333, 0.04167, -5.96e-08, 0.04167, 0.3333, -1.192e-07, 0.6667, -1.192e-07, 0.6667, 0.04167, 0.3333, 0.04167])
me_cylinder_010.materials.append(mat_mat_wheel_lightning)
me_cylinder_010.update()
me_cylinder_003 = bpy.data.meshes.new('Cylinder.003')
me_cylinder_003.from_pydata([(0.0, 1.169, -0.475), (0.0, 1.169, 0.475), (0.3026, 1.129, -0.475), (0.3026, 1.129, 0.475), (0.5846, 1.013, -0.475), (0.5846, 1.013, 0.475), (0.8267, 0.8267, -0.475), (0.8267, 0.8267, 0.475), (1.013, 0.5846, -0.475), (1.013, 0.5846, 0.475), (1.129, 0.3026, -0.475), (1.129, 0.3026, 0.475), (1.169, 0.0, -0.475), (1.169, 0.0, 0.475), (1.129, -0.3026, -0.475), (1.129, -0.3026, 0.475), (1.013, -0.5846, -0.475), (1.013, -0.5846, 0.475), (0.8267, -0.8267, -0.475), (0.8267, -0.8267, 0.475), (0.5846, -1.013, -0.475), (0.5846, -1.013, 0.475), (0.3026, -1.129, -0.475), (0.3026, -1.129, 0.475), (0.0, -1.169, -0.475), (0.0, -1.169, 0.475), (-0.3026, -1.129, -0.475), (-0.3026, -1.129, 0.475), (-0.5846, -1.013, -0.475), (-0.5846, -1.013, 0.475), (-0.8267, -0.8267, -0.475), (-0.8267, -0.8267, 0.475), (-1.013, -0.5846, -0.475), (-1.013, -0.5846, 0.475), (-1.129, -0.3026, -0.475), (-1.129, -0.3026, 0.475), (-1.169, 0.0, -0.475), (-1.169, 0.0, 0.475), (-1.129, 0.3026, -0.475), (-1.129, 0.3026, 0.475), (-1.013, 0.5846, -0.475), (-1.013, 0.5846, 0.475), (-0.8267, 0.8267, -0.475), (-0.8267, 0.8267, 0.475), (-0.5846, 1.013, -0.475), (-0.5846, 1.013, 0.475), (-0.3026, 1.129, -0.475), (-0.3026, 1.129, 0.475), (0.0, 1.327, -0.1583), (0.0, 1.327, 0.1583), (0.3436, 1.282, 0.1583), (0.3436, 1.282, -0.1583), (0.6637, 1.15, 0.1583), (0.6637, 1.15, -0.1583), (0.9387, 0.9387, 0.1583), (0.9387, 0.9387, -0.1583), (1.15, 0.6637, 0.1583), (1.15, 0.6637, -0.1583), (1.282, 0.3436, 0.1583), (1.282, 0.3436, -0.1583), (1.327, 0.0, 0.1583), (1.327, 0.0, -0.1583), (1.282, -0.3436, 0.1583), (1.282, -0.3436, -0.1583), (1.15, -0.6637, 0.1583), (1.15, -0.6637, -0.1583), (0.9387, -0.9387, 0.1583), (0.9387, -0.9387, -0.1583), (0.6637, -1.15, 0.1583), (0.6637, -1.15, -0.1583), (0.3436, -1.282, 0.1583), (0.3436, -1.282, -0.1583), (0.0, -1.327, 0.1583), (0.0, -1.327, -0.1583), (-0.3436, -1.282, 0.1583), (-0.3436, -1.282, -0.1583), (-0.6637, -1.15, 0.1583), (-0.6637, -1.15, -0.1583), (-0.9387, -0.9387, 0.1583), (-0.9387, -0.9387, -0.1583), (-1.15, -0.6637, 0.1583), (-1.15, -0.6637, -0.1583), (-1.282, -0.3436, 0.1583), (-1.282, -0.3436, -0.1583), (-1.327, 0.0, 0.1583), (-1.327, 0.0, -0.1583), (-1.282, 0.3436, 0.1583), (-1.282, 0.3436, -0.1583), (-1.15, 0.6637, 0.1583), (-1.15, 0.6637, -0.1583), (-0.9387, 0.9387, 0.1583), (-0.9387, 0.9387, -0.1583), (-0.6637, 1.15, 0.1583), (-0.6637, 1.15, -0.1583), (-0.3436, 1.282, 0.1583), (-0.3436, 1.282, -0.1583)], [], [(49, 1, 3, 50), (50, 3, 5, 52), (52, 5, 7, 54), (54, 7, 9, 56), (56, 9, 11, 58), (58, 11, 13, 60), (60, 13, 15, 62), (62, 15, 17, 64), (64, 17, 19, 66), (66, 19, 21, 68), (68, 21, 23, 70), (70, 23, 25, 72), (72, 25, 27, 74), (74, 27, 29, 76), (76, 29, 31, 78), (78, 31, 33, 80), (80, 33, 35, 82), (82, 35, 37, 84), (84, 37, 39, 86), (86, 39, 41, 88), (88, 41, 43, 90), (90, 43, 45, 92), (92, 45, 47, 94), (94, 47, 1, 49), (46, 95, 48, 0), (95, 94, 49, 48), (44, 93, 95, 46), (93, 92, 94, 95), (42, 91, 93, 44), (91, 90, 92, 93), (40, 89, 91, 42), (89, 88, 90, 91), (38, 87, 89, 40), (87, 86, 88, 89), (36, 85, 87, 38), (85, 84, 86, 87), (34, 83, 85, 36), (83, 82, 84, 85), (32, 81, 83, 34), (81, 80, 82, 83), (30, 79, 81, 32), (79, 78, 80, 81), (28, 77, 79, 30), (77, 76, 78, 79), (26, 75, 77, 28), (75, 74, 76, 77), (24, 73, 75, 26), (73, 72, 74, 75), (22, 71, 73, 24), (71, 70, 72, 73), (20, 69, 71, 22), (69, 68, 70, 71), (18, 67, 69, 20), (67, 66, 68, 69), (16, 65, 67, 18), (65, 64, 66, 67), (14, 63, 65, 16), (63, 62, 64, 65), (12, 61, 63, 14), (61, 60, 62, 63), (10, 59, 61, 12), (59, 58, 60, 61), (8, 57, 59, 10), (57, 56, 58, 59), (6, 55, 57, 8), (55, 54, 56, 57), (4, 53, 55, 6), (53, 52, 54, 55), (2, 51, 53, 4), (51, 50, 52, 53), (0, 48, 51, 2), (48, 49, 50, 51)])
me_cylinder_003.polygons.foreach_set('use_smooth', [True] * 72)
_uv = me_cylinder_003.uv_layers.new(name='UVMap')
_uv.uv.foreach_set('vector', [0.6667, -1.192e-07, 1.0, -1.192e-07, 1.0, 0.04167, 0.6667, 0.04167, 0.6667, 0.04167, 1.0, 0.04167, 1.0, 0.08333, 0.6667, 0.08333, 0.6667, 0.08333, 1.0, 0.08333, 1.0, 0.125, 0.6667, 0.125, 0.6667, 0.125, 1.0, 0.125, 1.0, 0.1667, 0.6667, 0.1667, 0.6667, 0.1667, 1.0, 0.1667, 1.0, 0.2083, 0.6667, 0.2083, 0.6667, 0.2083, 1.0, 0.2083, 1.0, 0.25, 0.6667, 0.25, 0.6667, 0.25, 1.0, 0.25, 1.0, 0.2917, 0.6667, 0.2917, 0.6667, 0.2917, 1.0, 0.2917, 1.0, 0.3333, 0.6667, 0.3333, 0.6667, 0.3333, 1.0, 0.3333, 1.0, 0.375, 0.6667, 0.375, 0.6667, 0.375, 1.0, 0.375, 1.0, 0.4167, 0.6667, 0.4167, 0.6667, 0.4167, 1.0, 0.4167, 1.0, 0.4583, 0.6667, 0.4583, 0.6667, 0.4583, 1.0, 0.4583, 1.0, 0.5, 0.6667, 0.5, 0.6667, 0.5, 1.0, 0.5, 1.0, 0.5417, 0.6667, 0.5417, 0.6667, 0.5417, 1.0, 0.5417, 1.0, 0.5833, 0.6667, 0.5833, 0.6667, 0.5833, 1.0, 0.5833, 1.0, 0.625, 0.6667, 0.625, 0.6667, 0.625, 1.0, 0.625, 1.0, 0.6667, 0.6667, 0.6667, 0.6667, 0.6667, 1.0, 0.6667, 1.0, 0.7083, 0.6667, 0.7083, 0.6667, 0.7083, 1.0, 0.7083, 1.0, 0.75, 0.6667, 0.75, 0.6667, 0.75, 1.0, 0.75, 1.0, 0.7917, 0.6667, 0.7917, 0.6667, 0.7917, 1.0, 0.7917, 1.0, 0.8333, 0.6667, 0.8333, 0.6667, 0.8333, 1.0, 0.8333, 1.0, 0.875, 0.6667, 0.875, 0.6667, 0.875, 1.0, 0.875, 1.0, 0.9167, 0.6667, 0.9167, 0.6667, 0.9167, 1.0, 0.9167, 1.0, 0.9583, 0.6667, 0.9583, 0.6667, 0.9583, 1.0, 0.9583, 1.0, 1.0, 0.6667, 1.0, -5.96e-08, 0.9583, 0.3333, 0.9583, 0.3333, 1.0, -5.96e-08, 1.0, 0.3333, 0.9583, 0.6667, 0.9583, 0.6667, 1.0, 0.3333, 1.0, -5.96e-08, 0.9167, 0.3333, 0.9167, 0.3333, 0.9583, -5.96e-08, 0.9583, 0.3333, 0.9167, 0.6667, 0.9167, 0.6667, 0.9583, 0.3333, 0.9583, -5.96e-08, 0.875, 0.3333, 0.875, 0.3333, 0.9167, -5.96e-08, 0.9167, 0.3333, 0.875, 0.6667, 0.875, 0.6667, 0.9167, 0.3333, 0.9167, -8.941e-08, 0.8333, 0.3333, 0.8333, 0.3333, 0.875, -5.96e-08, 0.875, 0.3333, 0.8333, 0.6667, 0.8333, 0.6667, 0.875, 0.3333, 0.875, -8.941e-08, 0.7917, 0.3333, 0.7917, 0.3333, 0.8333, -8.941e-08, 0.8333, 0.3333, 0.7917, 0.6667, 0.7917, 0.6667, 0.8333, 0.3333, 0.8333, -8.941e-08, 0.75, 0.3333, 0.75, 0.3333, 0.7917, -8.941e-08, 0.7917, 0.3333, 0.75, 0.6667, 0.75, 0.6667, 0.7917, 0.3333, 0.7917, -8.941e-08, 0.7083, 0.3333, 0.7083, 0.3333, 0.75, -8.941e-08, 0.75, 0.3333, 0.7083, 0.6667, 0.7083, 0.6667, 0.75, 0.3333, 0.75, -8.941e-08, 0.6667, 0.3333, 0.6667, 0.3333, 0.7083, -8.941e-08, 0.7083, 0.3333, 0.6667, 0.6667, 0.6667, 0.6667, 0.7083, 0.3333, 0.7083, -8.941e-08, 0.625, 0.3333, 0.625, 0.3333, 0.6667, -8.941e-08, 0.6667, 0.3333, 0.625, 0.6667, 0.625, 0.6667, 0.6667, 0.3333, 0.6667, -8.941e-08, 0.5833, 0.3333, 0.5833, 0.3333, 0.625, -8.941e-08, 0.625, 0.3333, 0.5833, 0.6667, 0.5833, 0.6667, 0.625, 0.3333, 0.625, -8.941e-08, 0.5417, 0.3333, 0.5417, 0.3333, 0.5833, -8.941e-08, 0.5833, 0.3333, 0.5417, 0.6667, 0.5417, 0.6667, 0.5833, 0.3333, 0.5833, -8.941e-08, 0.5, 0.3333, 0.5, 0.3333, 0.5417, -8.941e-08, 0.5417, 0.3333, 0.5, 0.6667, 0.5, 0.6667, 0.5417, 0.3333, 0.5417, -5.96e-08, 0.4583, 0.3333, 0.4583, 0.3333, 0.5, -8.941e-08, 0.5, 0.3333, 0.4583, 0.6667, 0.4583, 0.6667, 0.5, 0.3333, 0.5, -1.192e-07, 0.4167, 0.3333, 0.4167, 0.3333, 0.4583, -5.96e-08, 0.4583, 0.3333, 0.4167, 0.6667, 0.4167, 0.6667, 0.4583, 0.3333, 0.4583, -5.96e-08, 0.375, 0.3333, 0.375, 0.3333, 0.4167, -1.192e-07, 0.4167, 0.3333, 0.375, 0.6667, 0.375, 0.6667, 0.4167, 0.3333, 0.4167, -1.192e-07, 0.3333, 0.3333, 0.3333, 0.3333, 0.375, -5.96e-08, 0.375, 0.3333, 0.3333, 0.6667, 0.3333, 0.6667, 0.375, 0.3333, 0.375, -5.96e-08, 0.2917, 0.3333, 0.2917, 0.3333, 0.3333, -1.192e-07, 0.3333, 0.3333, 0.2917, 0.6667, 0.2917, 0.6667, 0.3333, 0.3333, 0.3333, -1.192e-07, 0.25, 0.3333, 0.25, 0.3333, 0.2917, -5.96e-08, 0.2917, 0.3333, 0.25, 0.6667, 0.25, 0.6667, 0.2917, 0.3333, 0.2917, -5.96e-08, 0.2083, 0.3333, 0.2083, 0.3333, 0.25, -1.192e-07, 0.25, 0.3333, 0.2083, 0.6667, 0.2083, 0.6667, 0.25, 0.3333, 0.25, -1.192e-07, 0.1667, 0.3333, 0.1667, 0.3333, 0.2083, -5.96e-08, 0.2083, 0.3333, 0.1667, 0.6667, 0.1667, 0.6667, 0.2083, 0.3333, 0.2083, -5.96e-08, 0.125, 0.3333, 0.125, 0.3333, 0.1667, -1.192e-07, 0.1667, 0.3333, 0.125, 0.6667, 0.125, 0.6667, 0.1667, 0.3333, 0.1667, -1.192e-07, 0.08333, 0.3333, 0.08333, 0.3333, 0.125, -5.96e-08, 0.125, 0.3333, 0.08333, 0.6667, 0.08333, 0.6667, 0.125, 0.3333, 0.125, -5.96e-08, 0.04167, 0.3333, 0.04167, 0.3333, 0.08333, -1.192e-07, 0.08333, 0.3333, 0.04167, 0.6667, 0.04167, 0.6667, 0.08333, 0.3333, 0.08333, -1.192e-07, -1.192e-07, 0.3333, -1.192e-07, 0.3333, 0.04167, -5.96e-08, 0.04167, 0.3333, -1.192e-07, 0.6667, -1.192e-07, 0.6667, 0.04167, 0.3333, 0.04167])
me_cylinder_003.materials.append(mat_mat_wheel_lightning_lines)
me_cylinder_003.update()
me_cylinder_004 = bpy.data.meshes.new('Cylinder.004')
me_cylinder_004.from_pydata([(0.0, 1.461, -0.7422), (0.0, 1.461, 0.7422), (0.3783, 1.412, -0.7422), (0.3783, 1.412, 0.7422), (0.7307, 1.266, -0.7422), (0.7307, 1.266, 0.7422), (1.033, 1.033, -0.7422), (1.033, 1.033, 0.7422), (1.266, 0.7307, -0.7422), (1.266, 0.7307, 0.7422), (1.412, 0.3783, -0.7422), (1.412, 0.3783, 0.7422), (1.461, 0.0, -0.7422), (1.461, 0.0, 0.7422), (1.412, -0.3783, -0.7422), (1.412, -0.3783, 0.7422), (1.266, -0.7307, -0.7422), (1.266, -0.7307, 0.7422), (1.033, -1.033, -0.7422), (1.033, -1.033, 0.7422), (0.7307, -1.266, -0.7422), (0.7307, -1.266, 0.7422), (0.3783, -1.412, -0.7422), (0.3783, -1.412, 0.7422), (0.0, -1.461, -0.7422), (0.0, -1.461, 0.7422), (-0.3783, -1.412, -0.7422), (-0.3783, -1.412, 0.7422), (-0.7307, -1.266, -0.7422), (-0.7307, -1.266, 0.7422), (-1.033, -1.033, -0.7422), (-1.033, -1.033, 0.7422), (-1.266, -0.7307, -0.7422), (-1.266, -0.7307, 0.7422), (-1.412, -0.3783, -0.7422), (-1.412, -0.3783, 0.7422), (-1.461, 0.0, -0.7422), (-1.461, 0.0, 0.7422), (-1.412, 0.3783, -0.7422), (-1.412, 0.3783, 0.7422), (-1.266, 0.7307, -0.7422), (-1.266, 0.7307, 0.7422), (-1.033, 1.033, -0.7422), (-1.033, 1.033, 0.7422), (-0.7307, 1.266, -0.7422), (-0.7307, 1.266, 0.7422), (-0.3783, 1.412, -0.7422), (-0.3783, 1.412, 0.7422), (0.0, 1.659, -0.2474), (0.0, 1.659, 0.2474), (0.4295, 1.603, 0.2474), (0.4295, 1.603, -0.2474), (0.8297, 1.437, 0.2474), (0.8297, 1.437, -0.2474), (1.173, 1.173, 0.2474), (1.173, 1.173, -0.2474), (1.437, 0.8297, 0.2474), (1.437, 0.8297, -0.2474), (1.603, 0.4295, 0.2474), (1.603, 0.4295, -0.2474), (1.659, 0.0, 0.2474), (1.659, 0.0, -0.2474), (1.603, -0.4295, 0.2474), (1.603, -0.4295, -0.2474), (1.437, -0.8297, 0.2474), (1.437, -0.8297, -0.2474), (1.173, -1.173, 0.2474), (1.173, -1.173, -0.2474), (0.8297, -1.437, 0.2474), (0.8297, -1.437, -0.2474), (0.4295, -1.603, 0.2474), (0.4295, -1.603, -0.2474), (0.0, -1.659, 0.2474), (0.0, -1.659, -0.2474), (-0.4295, -1.603, 0.2474), (-0.4295, -1.603, -0.2474), (-0.8297, -1.437, 0.2474), (-0.8297, -1.437, -0.2474), (-1.173, -1.173, 0.2474), (-1.173, -1.173, -0.2474), (-1.437, -0.8297, 0.2474), (-1.437, -0.8297, -0.2474), (-1.603, -0.4295, 0.2474), (-1.603, -0.4295, -0.2474), (-1.659, 0.0, 0.2474), (-1.659, 0.0, -0.2474), (-1.603, 0.4295, 0.2474), (-1.603, 0.4295, -0.2474), (-1.437, 0.8297, 0.2474), (-1.437, 0.8297, -0.2474), (-1.173, 1.173, 0.2474), (-1.173, 1.173, -0.2474), (-0.8297, 1.437, 0.2474), (-0.8297, 1.437, -0.2474), (-0.4295, 1.603, 0.2474), (-0.4295, 1.603, -0.2474)], [], [(49, 1, 3, 50), (50, 3, 5, 52), (52, 5, 7, 54), (54, 7, 9, 56), (56, 9, 11, 58), (58, 11, 13, 60), (60, 13, 15, 62), (62, 15, 17, 64), (64, 17, 19, 66), (66, 19, 21, 68), (68, 21, 23, 70), (70, 23, 25, 72), (72, 25, 27, 74), (74, 27, 29, 76), (76, 29, 31, 78), (78, 31, 33, 80), (80, 33, 35, 82), (82, 35, 37, 84), (84, 37, 39, 86), (86, 39, 41, 88), (88, 41, 43, 90), (90, 43, 45, 92), (92, 45, 47, 94), (94, 47, 1, 49), (46, 95, 48, 0), (95, 94, 49, 48), (44, 93, 95, 46), (93, 92, 94, 95), (42, 91, 93, 44), (91, 90, 92, 93), (40, 89, 91, 42), (89, 88, 90, 91), (38, 87, 89, 40), (87, 86, 88, 89), (36, 85, 87, 38), (85, 84, 86, 87), (34, 83, 85, 36), (83, 82, 84, 85), (32, 81, 83, 34), (81, 80, 82, 83), (30, 79, 81, 32), (79, 78, 80, 81), (28, 77, 79, 30), (77, 76, 78, 79), (26, 75, 77, 28), (75, 74, 76, 77), (24, 73, 75, 26), (73, 72, 74, 75), (22, 71, 73, 24), (71, 70, 72, 73), (20, 69, 71, 22), (69, 68, 70, 71), (18, 67, 69, 20), (67, 66, 68, 69), (16, 65, 67, 18), (65, 64, 66, 67), (14, 63, 65, 16), (63, 62, 64, 65), (12, 61, 63, 14), (61, 60, 62, 63), (10, 59, 61, 12), (59, 58, 60, 61), (8, 57, 59, 10), (57, 56, 58, 59), (6, 55, 57, 8), (55, 54, 56, 57), (4, 53, 55, 6), (53, 52, 54, 55), (2, 51, 53, 4), (51, 50, 52, 53), (0, 48, 51, 2), (48, 49, 50, 51)])
me_cylinder_004.polygons.foreach_set('use_smooth', [True] * 72)
_uv = me_cylinder_004.uv_layers.new(name='UVMap')
_uv.uv.foreach_set('vector', [0.6667, -1.192e-07, 1.0, -1.192e-07, 1.0, 0.04167, 0.6667, 0.04167, 0.6667, 0.04167, 1.0, 0.04167, 1.0, 0.08333, 0.6667, 0.08333, 0.6667, 0.08333, 1.0, 0.08333, 1.0, 0.125, 0.6667, 0.125, 0.6667, 0.125, 1.0, 0.125, 1.0, 0.1667, 0.6667, 0.1667, 0.6667, 0.1667, 1.0, 0.1667, 1.0, 0.2083, 0.6667, 0.2083, 0.6667, 0.2083, 1.0, 0.2083, 1.0, 0.25, 0.6667, 0.25, 0.6667, 0.25, 1.0, 0.25, 1.0, 0.2917, 0.6667, 0.2917, 0.6667, 0.2917, 1.0, 0.2917, 1.0, 0.3333, 0.6667, 0.3333, 0.6667, 0.3333, 1.0, 0.3333, 1.0, 0.375, 0.6667, 0.375, 0.6667, 0.375, 1.0, 0.375, 1.0, 0.4167, 0.6667, 0.4167, 0.6667, 0.4167, 1.0, 0.4167, 1.0, 0.4583, 0.6667, 0.4583, 0.6667, 0.4583, 1.0, 0.4583, 1.0, 0.5, 0.6667, 0.5, 0.6667, 0.5, 1.0, 0.5, 1.0, 0.5417, 0.6667, 0.5417, 0.6667, 0.5417, 1.0, 0.5417, 1.0, 0.5833, 0.6667, 0.5833, 0.6667, 0.5833, 1.0, 0.5833, 1.0, 0.625, 0.6667, 0.625, 0.6667, 0.625, 1.0, 0.625, 1.0, 0.6667, 0.6667, 0.6667, 0.6667, 0.6667, 1.0, 0.6667, 1.0, 0.7083, 0.6667, 0.7083, 0.6667, 0.7083, 1.0, 0.7083, 1.0, 0.75, 0.6667, 0.75, 0.6667, 0.75, 1.0, 0.75, 1.0, 0.7917, 0.6667, 0.7917, 0.6667, 0.7917, 1.0, 0.7917, 1.0, 0.8333, 0.6667, 0.8333, 0.6667, 0.8333, 1.0, 0.8333, 1.0, 0.875, 0.6667, 0.875, 0.6667, 0.875, 1.0, 0.875, 1.0, 0.9167, 0.6667, 0.9167, 0.6667, 0.9167, 1.0, 0.9167, 1.0, 0.9583, 0.6667, 0.9583, 0.6667, 0.9583, 1.0, 0.9583, 1.0, 1.0, 0.6667, 1.0, -5.96e-08, 0.9583, 0.3333, 0.9583, 0.3333, 1.0, -5.96e-08, 1.0, 0.3333, 0.9583, 0.6667, 0.9583, 0.6667, 1.0, 0.3333, 1.0, -5.96e-08, 0.9167, 0.3333, 0.9167, 0.3333, 0.9583, -5.96e-08, 0.9583, 0.3333, 0.9167, 0.6667, 0.9167, 0.6667, 0.9583, 0.3333, 0.9583, -5.96e-08, 0.875, 0.3333, 0.875, 0.3333, 0.9167, -5.96e-08, 0.9167, 0.3333, 0.875, 0.6667, 0.875, 0.6667, 0.9167, 0.3333, 0.9167, -8.941e-08, 0.8333, 0.3333, 0.8333, 0.3333, 0.875, -5.96e-08, 0.875, 0.3333, 0.8333, 0.6667, 0.8333, 0.6667, 0.875, 0.3333, 0.875, -8.941e-08, 0.7917, 0.3333, 0.7917, 0.3333, 0.8333, -8.941e-08, 0.8333, 0.3333, 0.7917, 0.6667, 0.7917, 0.6667, 0.8333, 0.3333, 0.8333, -8.941e-08, 0.75, 0.3333, 0.75, 0.3333, 0.7917, -8.941e-08, 0.7917, 0.3333, 0.75, 0.6667, 0.75, 0.6667, 0.7917, 0.3333, 0.7917, -8.941e-08, 0.7083, 0.3333, 0.7083, 0.3333, 0.75, -8.941e-08, 0.75, 0.3333, 0.7083, 0.6667, 0.7083, 0.6667, 0.75, 0.3333, 0.75, -8.941e-08, 0.6667, 0.3333, 0.6667, 0.3333, 0.7083, -8.941e-08, 0.7083, 0.3333, 0.6667, 0.6667, 0.6667, 0.6667, 0.7083, 0.3333, 0.7083, -8.941e-08, 0.625, 0.3333, 0.625, 0.3333, 0.6667, -8.941e-08, 0.6667, 0.3333, 0.625, 0.6667, 0.625, 0.6667, 0.6667, 0.3333, 0.6667, -8.941e-08, 0.5833, 0.3333, 0.5833, 0.3333, 0.625, -8.941e-08, 0.625, 0.3333, 0.5833, 0.6667, 0.5833, 0.6667, 0.625, 0.3333, 0.625, -8.941e-08, 0.5417, 0.3333, 0.5417, 0.3333, 0.5833, -8.941e-08, 0.5833, 0.3333, 0.5417, 0.6667, 0.5417, 0.6667, 0.5833, 0.3333, 0.5833, -8.941e-08, 0.5, 0.3333, 0.5, 0.3333, 0.5417, -8.941e-08, 0.5417, 0.3333, 0.5, 0.6667, 0.5, 0.6667, 0.5417, 0.3333, 0.5417, -5.96e-08, 0.4583, 0.3333, 0.4583, 0.3333, 0.5, -8.941e-08, 0.5, 0.3333, 0.4583, 0.6667, 0.4583, 0.6667, 0.5, 0.3333, 0.5, -1.192e-07, 0.4167, 0.3333, 0.4167, 0.3333, 0.4583, -5.96e-08, 0.4583, 0.3333, 0.4167, 0.6667, 0.4167, 0.6667, 0.4583, 0.3333, 0.4583, -5.96e-08, 0.375, 0.3333, 0.375, 0.3333, 0.4167, -1.192e-07, 0.4167, 0.3333, 0.375, 0.6667, 0.375, 0.6667, 0.4167, 0.3333, 0.4167, -1.192e-07, 0.3333, 0.3333, 0.3333, 0.3333, 0.375, -5.96e-08, 0.375, 0.3333, 0.3333, 0.6667, 0.3333, 0.6667, 0.375, 0.3333, 0.375, -5.96e-08, 0.2917, 0.3333, 0.2917, 0.3333, 0.3333, -1.192e-07, 0.3333, 0.3333, 0.2917, 0.6667, 0.2917, 0.6667, 0.3333, 0.3333, 0.3333, -1.192e-07, 0.25, 0.3333, 0.25, 0.3333, 0.2917, -5.96e-08, 0.2917, 0.3333, 0.25, 0.6667, 0.25, 0.6667, 0.2917, 0.3333, 0.2917, -5.96e-08, 0.2083, 0.3333, 0.2083, 0.3333, 0.25, -1.192e-07, 0.25, 0.3333, 0.2083, 0.6667, 0.2083, 0.6667, 0.25, 0.3333, 0.25, -1.192e-07, 0.1667, 0.3333, 0.1667, 0.3333, 0.2083, -5.96e-08, 0.2083, 0.3333, 0.1667, 0.6667, 0.1667, 0.6667, 0.2083, 0.3333, 0.2083, -5.96e-08, 0.125, 0.3333, 0.125, 0.3333, 0.1667, -1.192e-07, 0.1667, 0.3333, 0.125, 0.6667, 0.125, 0.6667, 0.1667, 0.3333, 0.1667, -1.192e-07, 0.08333, 0.3333, 0.08333, 0.3333, 0.125, -5.96e-08, 0.125, 0.3333, 0.08333, 0.6667, 0.08333, 0.6667, 0.125, 0.3333, 0.125, -5.96e-08, 0.04167, 0.3333, 0.04167, 0.3333, 0.08333, -1.192e-07, 0.08333, 0.3333, 0.04167, 0.6667, 0.04167, 0.6667, 0.08333, 0.3333, 0.08333, -1.192e-07, -1.192e-07, 0.3333, -1.192e-07, 0.3333, 0.04167, -5.96e-08, 0.04167, 0.3333, -1.192e-07, 0.6667, -1.192e-07, 0.6667, 0.04167, 0.3333, 0.04167])
me_cylinder_004.materials.append(mat_mat_wheel_lightning_clouds)
me_cylinder_004.update()

# ---- objects
ob_tire = bpy.data.objects.new('Tire', me_cylinder_001)
ob_wheel = bpy.data.objects.new('Wheel', me_cylinder_002)
ob_lightning = bpy.data.objects.new('Lightning', me_cylinder_010)
ob_lightning_001 = bpy.data.objects.new('Lightning.001', me_cylinder_003)
ob_lightning_002 = bpy.data.objects.new('Lightning.002', me_cylinder_004)

# ---- transforms, parenting, visibility, modifiers, constraints
ob_tire.location = (0.0, 0.0, 0.0)
_m = ob_tire.modifiers.new('Auto Smooth', 'NODES')
_m.node_group = ng_auto_smooth
_gi = [s.identifier for s in ng_auto_smooth.interface.items_tree if s.item_type == 'SOCKET' and s.in_out == 'INPUT']
_m[_gi[1]] = 0.5236  # Angle
ob_wheel.location = (0.0, 0.0, 0.0)
ob_lightning.location = (0.0, 0.0, 0.0)
_m = ob_lightning.modifiers.new('Auto Smooth', 'NODES')
_m.node_group = ng_auto_smooth
_gi = [s.identifier for s in ng_auto_smooth.interface.items_tree if s.item_type == 'SOCKET' and s.in_out == 'INPUT']
_m[_gi[1]] = 1.321  # Angle
ob_lightning_001.location = (0.0, 0.0, 0.0)
_m = ob_lightning_001.modifiers.new('Auto Smooth', 'NODES')
_m.node_group = ng_auto_smooth
_gi = [s.identifier for s in ng_auto_smooth.interface.items_tree if s.item_type == 'SOCKET' and s.in_out == 'INPUT']
_m[_gi[1]] = 1.321  # Angle
ob_lightning_002.location = (0.0, 0.0, 0.0)
_m = ob_lightning_002.modifiers.new('Auto Smooth', 'NODES')
_m.node_group = ng_auto_smooth
_gi = [s.identifier for s in ng_auto_smooth.interface.items_tree if s.item_type == 'SOCKET' and s.in_out == 'INPUT']
_m[_gi[1]] = 1.321  # Angle

# ---- collection membership
col_wheel.objects.link(ob_tire)
col_wheel.objects.link(ob_wheel)
col_effects.objects.link(ob_lightning)
col_effects.objects.link(ob_lightning_001)
col_effects.objects.link(ob_lightning_002)
def _layer_coll(name, lc=None):
    lc = lc or bpy.context.view_layer.layer_collection
    for c in lc.children:
        if c.name == name: return c
        r = _layer_coll(name, c)
        if r: return r
_layer_coll('Effects').exclude = True

# ---- scene / render settings (as saved in the file)
scene.frame_start = 1; scene.frame_end = 250; scene.frame_set(1)
scene.render.engine = 'BLENDER_EEVEE_NEXT'
scene.cycles.sampling_pattern = 'TABULATED_SOBOL'
bpy.context.view_layer.update()

# ---- added for rendering (the .blend has no active camera and no usable light): camera, sun
cam_auto = bpy.data.cameras.new('AutoCamera')
cam_auto.lens = 50.0
cam_auto.sensor_width = 36.0
cam_auto.clip_end = 1000.0
ob_auto_camera = bpy.data.objects.new('AutoCamera', cam_auto)
scene.collection.objects.link(ob_auto_camera)
ob_auto_camera.location = (4.55447, -5.46537, 3.64358)
ob_auto_camera.rotation_euler = (1.09748, -7.21219e-08, 0.694738)
scene.camera = ob_auto_camera
light_auto_sun = bpy.data.lights.new('AutoSun', 'SUN')
light_auto_sun.energy = 3.0
light_auto_sun.angle = 0.0523599
ob_auto_sun = bpy.data.objects.new('AutoSun', light_auto_sun)
scene.collection.objects.link(ob_auto_sun)
ob_auto_sun.rotation_euler = (0.872665, 0.174533, 0.523599)
bpy.context.view_layer.update()

